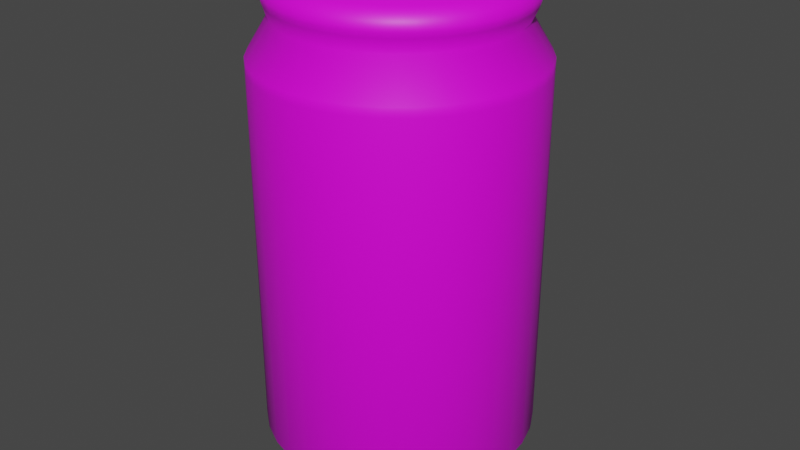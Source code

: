 # Source: 3d_lata.blend  (saved by Blender 3.4.6; exported with 4.5.12 LTS)
import bpy
from mathutils import Matrix  # noqa: F401  (used for matrix-valued properties, if any)

bpy.ops.wm.read_factory_settings(use_empty=True)
scene = bpy.context.scene
scene.name = 'Scene'

# ---- collections
col_collection = bpy.data.collections.new('Collection'); scene.collection.children.link(col_collection)

# ---- images (referenced by path relative to the original .blend; pixels are not part of the script)
import os
ASSET_DIR = os.environ.get("B2B_ASSET_DIR", "")  # directory of the original .blend (textures are referenced by path, not embedded)
HERE = os.path.dirname(os.path.abspath(__file__))  # packed textures are extracted next to this script under _unpacked/

def load_image(name, relpath, width, height, colorspace="sRGB"):
    """Load a texture the original file referenced (path relative to the .blend, or extracted next to this script)."""
    p = next((c for c in (os.path.join(HERE, relpath), os.path.join(ASSET_DIR, relpath)) if relpath and os.path.exists(c)), "")
    if p:
        img = bpy.data.images.load(p, check_existing=True)
        img.name = name
    else:  # same state as the original file: an image datablock whose file is absent (Cycles renders it pink)
        img = bpy.data.images.new(name, width, height)
        img.source = "FILE"
        img.filepath = "//" + (relpath or name)
    img.colorspace_settings.name = colorspace
    return img
img_metal_png = load_image('metal.png', 'metal.png', 1024, 1024, 'sRGB')

# ---- materials (node trees are filled in below, after node groups)
mat_material_001 = bpy.data.materials.new('Material.001')
mat_material_001.use_transparent_shadow = False

# ---- material node trees
mat_material_001.use_nodes = True; mat_material_001.node_tree.nodes.clear()
_N = mat_material_001.node_tree.nodes; _L = mat_material_001.node_tree.links
n0 = _N.new('ShaderNodeBsdfPrincipled'); n0.name = 'Principled BSDF'; n0.location = (10, 300)
n0.distribution = 'GGX'
n0.subsurface_method = 'RANDOM_WALK_SKIN'
n0.inputs[3].default_value = 1.45
n0.inputs[27].default_value = (0.0, 0.0, 0.0, 1.0)
n0.inputs[28].default_value = 1.0
n1 = _N.new('ShaderNodeOutputMaterial'); n1.name = 'Material Output'; n1.location = (300, 300)
n2 = _N.new('ShaderNodeTexImage'); n2.name = 'Image Texture'; n2.location = (-350, 192)
n2.image = img_metal_png
_L.new(n0.outputs[0], n1.inputs[0])
_L.new(n2.outputs[0], n0.inputs[0])
n1.is_active_output = True

# ---- world
world_world = bpy.data.worlds.new('World'); scene.world = world_world
world_world.use_nodes = True; world_world.node_tree.nodes.clear()
_N = world_world.node_tree.nodes; _L = world_world.node_tree.links
n0 = _N.new('ShaderNodeOutputWorld'); n0.name = 'World Output'; n0.location = (300, 300)
n1 = _N.new('ShaderNodeBackground'); n1.name = 'Background'; n1.location = (10, 300)
n1.inputs[0].default_value = (0.05088, 0.05088, 0.05088, 1.0)
_L.new(n1.outputs[0], n0.inputs[0])
n0.is_active_output = True
world_world.color = (0.05088, 0.05088, 0.05088)
world_world.use_sun_shadow = False
world_world.sun_shadow_jitter_overblur = 0.0

# ---- meshes
me_circle = bpy.data.meshes.new('Circle')
me_circle.from_pydata([(0.0, 1.0, 0.0), (-0.1951, 0.9808, 0.0), (-0.3827, 0.9239, 0.0), (-0.5556, 0.8315, 0.0), (-0.7071, 0.7071, 0.0), (-0.8315, 0.5556, 0.0), (-0.9239, 0.3827, 0.0), (-0.9808, 0.1951, 0.0), (-1.0, 0.0, 0.0), (-0.9808, -0.1951, 0.0), (-0.9239, -0.3827, 0.0), (-0.8315, -0.5556, 0.0), (-0.7071, -0.7071, 0.0), (-0.5556, -0.8315, 0.0), (-0.3827, -0.9239, 0.0), (-0.1951, -0.9808, 0.0), (0.0, -1.0, 0.0), (0.1951, -0.9808, 0.0), (0.3827, -0.9239, 0.0), (0.5556, -0.8315, 0.0), (0.7071, -0.7071, 0.0), (0.8315, -0.5556, 0.0), (0.9239, -0.3827, 0.0), (0.9808, -0.1951, 0.0), (1.0, 0.0, 0.0), (0.9808, 0.1951, 0.0), (0.9239, 0.3827, 0.0), (0.8315, 0.5556, 0.0), (0.7071, 0.7071, 0.0), (0.5556, 0.8315, 0.0), (0.3827, 0.9239, 0.0), (0.1951, 0.9808, 0.0), (0.0, 1.0, 2.703), (-0.1951, 0.9808, 2.703), (-0.3827, 0.9239, 2.703), (-0.5556, 0.8315, 2.703), (-0.7071, 0.7071, 2.703), (-0.8315, 0.5556, 2.703), (-0.9239, 0.3827, 2.703), (-0.9808, 0.1951, 2.703), (-1.0, 0.0, 2.703), (-0.9808, -0.1951, 2.703), (-0.9239, -0.3827, 2.703), (-0.8315, -0.5556, 2.703), (-0.7071, -0.7071, 2.703), (-0.5556, -0.8315, 2.703), (-0.3827, -0.9239, 2.703), (-0.1951, -0.9808, 2.703), (0.0, -1.0, 2.703), (0.1951, -0.9808, 2.703), (0.3827, -0.9239, 2.703), (0.5556, -0.8315, 2.703), (0.7071, -0.7071, 2.703), (0.8315, -0.5556, 2.703), (0.9239, -0.3827, 2.703), (0.9808, -0.1951, 2.703), (1.0, 0.0, 2.703), (0.9808, 0.1951, 2.703), (0.9239, 0.3827, 2.703), (0.8315, 0.5556, 2.703), (0.7071, 0.7071, 2.703), (0.5556, 0.8315, 2.703), (0.3827, 0.9239, 2.703), (0.1951, 0.9808, 2.703), (0.0, 1.0, 2.771), (-0.1951, 0.9808, 2.771), (-0.3827, 0.9239, 2.771), (-0.5556, 0.8315, 2.771), (-0.7071, 0.7071, 2.771), (-0.8315, 0.5556, 2.771), (-0.9239, 0.3827, 2.771), (-0.9808, 0.1951, 2.771), (-1.0, 0.0, 2.771), (-0.9808, -0.1951, 2.771), (-0.9239, -0.3827, 2.771), (-0.8315, -0.5556, 2.771), (-0.7071, -0.7071, 2.771), (-0.5556, -0.8315, 2.771), (-0.3827, -0.9239, 2.771), (-0.1951, -0.9808, 2.771), (0.0, -1.0, 2.771), (0.1951, -0.9808, 2.771), (0.3827, -0.9239, 2.771), (0.5556, -0.8315, 2.771), (0.7071, -0.7071, 2.771), (0.8315, -0.5556, 2.771), (0.9239, -0.3827, 2.771), (0.9808, -0.1951, 2.771), (1.0, 0.0, 2.771), (0.9808, 0.1951, 2.771), (0.9239, 0.3827, 2.771), (0.8315, 0.5556, 2.771), (0.7071, 0.7071, 2.771), (0.5556, 0.8315, 2.771), (0.3827, 0.9239, 2.771), (0.1951, 0.9808, 2.771), (1.715e-09, 0.8422, 3.034), (-0.1643, 0.826, 3.034), (-0.3223, 0.7781, 3.034), (-0.4679, 0.7002, 3.034), (-0.5955, 0.5955, 3.034), (-0.7002, 0.4679, 3.034), (-0.7781, 0.3223, 3.034), (-0.826, 0.1643, 3.034), (-0.8422, -2.874e-10, 3.034), (-0.826, -0.1643, 3.034), (-0.7781, -0.3223, 3.034), (-0.7002, -0.4679, 3.034), (-0.5955, -0.5955, 3.034), (-0.4679, -0.7002, 3.034), (-0.3223, -0.7781, 3.034), (-0.1643, -0.826, 3.034), (1.715e-09, -0.8422, 3.034), (0.1643, -0.826, 3.034), (0.3223, -0.7781, 3.034), (0.4679, -0.7002, 3.034), (0.5955, -0.5955, 3.034), (0.7002, -0.4679, 3.034), (0.7781, -0.3223, 3.034), (0.826, -0.1643, 3.034), (0.8422, -2.874e-10, 3.034), (0.826, 0.1643, 3.034), (0.7781, 0.3223, 3.034), (0.7002, 0.4679, 3.034), (0.5955, 0.5955, 3.034), (0.4679, 0.7002, 3.034), (0.3223, 0.7781, 3.034), (0.1643, 0.826, 3.034), (0.01073, 0.8807, 3.136), (-0.1611, 0.8637, 3.136), (-0.3263, 0.8136, 3.136), (-0.4785, 0.7322, 3.136), (-0.612, 0.6227, 3.136), (-0.7215, 0.4893, 3.136), (-0.8029, 0.337, 3.136), (-0.853, 0.1718, 3.136), (-0.8699, -1.442e-08, 3.136), (-0.853, -0.1718, 3.136), (-0.8029, -0.337, 3.136), (-0.7215, -0.4893, 3.136), (-0.612, -0.6227, 3.136), (-0.4785, -0.7322, 3.136), (-0.3263, -0.8136, 3.136), (-0.1611, -0.8637, 3.136), (0.01073, -0.8807, 3.136), (0.1825, -0.8637, 3.136), (0.3477, -0.8136, 3.136), (0.5, -0.7322, 3.136), (0.6334, -0.6227, 3.136), (0.743, -0.4893, 3.136), (0.8243, -0.337, 3.136), (0.8745, -0.1718, 3.136), (0.8914, -1.442e-08, 3.136), (0.8745, 0.1718, 3.136), (0.8243, 0.337, 3.136), (0.743, 0.4893, 3.136), (0.6334, 0.6227, 3.136), (0.5, 0.7322, 3.136), (0.3477, 0.8136, 3.136), (0.1825, 0.8637, 3.136), (0.01073, 0.8923, 3.173), (-0.1633, 0.8751, 3.173), (-0.3307, 0.8244, 3.173), (-0.485, 0.7419, 3.173), (-0.6202, 0.6309, 3.173), (-0.7312, 0.4957, 3.173), (-0.8136, 0.3415, 3.173), (-0.8644, 0.1741, 3.173), (-0.8815, -1.466e-08, 3.173), (-0.8644, -0.1741, 3.173), (-0.8136, -0.3415, 3.173), (-0.7312, -0.4957, 3.173), (-0.6202, -0.6309, 3.173), (-0.485, -0.7419, 3.173), (-0.3307, -0.8244, 3.173), (-0.1633, -0.8751, 3.173), (0.01073, -0.8923, 3.173), (0.1848, -0.8751, 3.173), (0.3522, -0.8244, 3.173), (0.5064, -0.7419, 3.173), (0.6417, -0.6309, 3.173), (0.7526, -0.4957, 3.173), (0.8351, -0.3415, 3.173), (0.8859, -0.1741, 3.173), (0.903, -1.466e-08, 3.173), (0.8859, 0.1741, 3.173), (0.8351, 0.3415, 3.173), (0.7526, 0.4957, 3.173), (0.6417, 0.6309, 3.173), (0.5064, 0.7419, 3.173), (0.3522, 0.8244, 3.173), (0.1848, 0.8751, 3.173), (0.008939, 0.8923, 3.197), (-0.1651, 0.8751, 3.197), (-0.3325, 0.8244, 3.197), (-0.4868, 0.7419, 3.197), (-0.622, 0.6309, 3.197), (-0.733, 0.4957, 3.197), (-0.8154, 0.3415, 3.197), (-0.8662, 0.1741, 3.197), (-0.8833, -1.779e-08, 3.197), (-0.8662, -0.1741, 3.197), (-0.8154, -0.3415, 3.197), (-0.733, -0.4957, 3.197), (-0.622, -0.6309, 3.197), (-0.4868, -0.7419, 3.197), (-0.3325, -0.8244, 3.197), (-0.1651, -0.8751, 3.197), (0.008939, -0.8923, 3.197), (0.183, -0.8751, 3.197), (0.3504, -0.8244, 3.197), (0.5047, -0.7419, 3.197), (0.6399, -0.6309, 3.197), (0.7508, -0.4957, 3.197), (0.8333, -0.3415, 3.197), (0.8841, -0.1741, 3.197), (0.9012, -1.779e-08, 3.197), (0.8841, 0.1741, 3.197), (0.8333, 0.3415, 3.197), (0.7508, 0.4957, 3.197), (0.6399, 0.6309, 3.197), (0.5047, 0.7419, 3.197), (0.3504, 0.8244, 3.197), (0.183, 0.8751, 3.197), (0.008939, 0.8773, 3.25), (-0.1622, 0.8604, 3.25), (-0.3268, 0.8105, 3.25), (-0.4785, 0.7295, 3.25), (-0.6114, 0.6203, 3.25), (-0.7205, 0.4874, 3.25), (-0.8016, 0.3357, 3.25), (-0.8515, 0.1712, 3.25), (-0.8684, -1.727e-08, 3.25), (-0.8515, -0.1712, 3.25), (-0.8016, -0.3357, 3.25), (-0.7205, -0.4874, 3.25), (-0.6114, -0.6203, 3.25), (-0.4785, -0.7295, 3.25), (-0.3268, -0.8105, 3.25), (-0.1622, -0.8604, 3.25), (0.008939, -0.8773, 3.25), (0.1801, -0.8604, 3.25), (0.3447, -0.8105, 3.25), (0.4963, -0.7295, 3.25), (0.6293, -0.6203, 3.25), (0.7384, -0.4874, 3.25), (0.8195, -0.3357, 3.25), (0.8694, -0.1712, 3.25), (0.8862, -1.727e-08, 3.25), (0.8694, 0.1712, 3.25), (0.8195, 0.3357, 3.25), (0.7384, 0.4874, 3.25), (0.6293, 0.6203, 3.25), (0.4963, 0.7295, 3.25), (0.3447, 0.8105, 3.25), (0.1801, 0.8604, 3.25), (0.008939, 0.2633, 3.433), (-0.04243, 0.2582, 3.433), (-0.09182, 0.2433, 3.433), (-0.1373, 0.2189, 3.433), (-0.1772, 0.1862, 3.433), (-0.21, 0.1463, 3.433), (-0.2343, 0.1008, 3.433), (-0.2493, 0.05137, 3.433), (-0.2544, -7.729e-09, 3.433), (-0.2493, -0.05137, 3.433), (-0.2343, -0.1008, 3.433), (-0.21, -0.1463, 3.433), (-0.1772, -0.1862, 3.433), (-0.1373, -0.2189, 3.433), (-0.09182, -0.2433, 3.433), (-0.04243, -0.2582, 3.433), (0.008939, -0.2633, 3.433), (0.06031, -0.2582, 3.433), (0.1097, -0.2433, 3.433), (0.1552, -0.2189, 3.433), (0.1951, -0.1862, 3.433), (0.2279, -0.1463, 3.433), (0.2522, -0.1008, 3.433), (0.2672, -0.05137, 3.433), (0.2722, -7.729e-09, 3.433), (0.2672, 0.05137, 3.433), (0.2522, 0.1008, 3.433), (0.2279, 0.1463, 3.433), (0.1951, 0.1862, 3.433), (0.1552, 0.2189, 3.433), (0.1097, 0.2433, 3.433), (0.06031, 0.2582, 3.433), (0.2889, -0.9523, 0.0), (0.2889, -0.9523, 2.703), (0.2889, -0.9523, 2.771), (0.2433, -0.802, 3.034), (0.2651, -0.8387, 3.136), (0.2685, -0.8497, 3.173), (0.2667, -0.8497, 3.197), (0.2624, -0.8355, 3.25), (0.085, -0.2507, 3.433), (-0.5704, 0.003068, 3.371), (-0.5593, -0.1098, 3.371), (0.5424, -0.2183, 3.371), (0.5753, -0.1098, 3.371), (-0.5264, -0.2183, 3.371), (0.5864, 0.003068, 3.371), (-0.4729, -0.3183, 3.371), (0.5753, 0.1159, 3.371), (-0.401, -0.4059, 3.371), (0.5424, 0.2244, 3.371), (-0.3133, -0.4778, 3.371), (0.4889, 0.3244, 3.371), (-0.2133, -0.5313, 3.371), (0.008008, 0.5815, 3.371), (-0.1048, 0.5703, 3.371), (0.417, 0.4121, 3.371), (-0.1048, -0.5642, 3.371), (-0.2133, 0.5374, 3.371), (0.3293, 0.484, 3.371), (0.008008, -0.5753, 3.371), (-0.3133, 0.484, 3.371), (0.2293, 0.5374, 3.371), (0.1208, -0.5642, 3.371), (-0.401, 0.4121, 3.371), (0.1208, 0.5703, 3.371), (0.2293, -0.5313, 3.371), (-0.4729, 0.3244, 3.371), (0.3293, -0.4778, 3.371), (-0.5264, 0.2244, 3.371), (0.417, -0.4059, 3.371), (-0.5593, 0.1159, 3.371), (0.4889, -0.3183, 3.371), (0.1751, -0.5478, 3.371), (-0.6282, -0.1235, 3.357), (0.6442, -0.1235, 3.357), (-0.5913, -0.2451, 3.357), (0.6567, 0.003098, 3.357), (-0.5314, -0.3573, 3.357), (0.6442, 0.1297, 3.357), (-0.4507, -0.4556, 3.357), (0.6073, 0.2513, 3.357), (-0.3524, -0.5363, 3.357), (0.5474, 0.3635, 3.357), (-0.2402, -0.5962, 3.357), (-0.1186, 0.6393, 3.357), (0.4667, 0.4618, 3.357), (-0.1186, -0.6331, 3.357), (-0.2402, 0.6024, 3.357), (0.3684, 0.5425, 3.357), (0.007999, -0.6456, 3.357), (-0.3524, 0.5425, 3.357), (0.2562, 0.6024, 3.357), (0.1346, -0.6331, 3.357), (-0.4507, 0.4618, 3.357), (0.1346, 0.6393, 3.357), (0.2562, -0.5962, 3.357), (-0.5314, 0.3635, 3.357), (0.3684, -0.5363, 3.357), (-0.5913, 0.2513, 3.357), (0.4667, -0.4556, 3.357), (-0.6282, 0.1297, 3.357), (0.5474, -0.3573, 3.357), (-0.6407, 0.003098, 3.357), (0.6073, -0.2451, 3.357), (0.007999, 0.6518, 3.357), (0.1954, -0.6147, 3.357), (-0.7752, -0.1532, 3.304), (0.7915, -0.1532, 3.304), (-0.7298, -0.3031, 3.304), (0.8069, 0.00258, 3.304), (-0.6559, -0.4412, 3.304), (0.7915, 0.1584, 3.304), (-0.5566, -0.5622, 3.304), (0.7461, 0.3082, 3.304), (-0.4356, -0.6615, 3.304), (0.6723, 0.4463, 3.304), (-0.2975, -0.7353, 3.304), (-0.1477, 0.7859, 3.304), (0.5729, 0.5674, 3.304), (-0.1477, -0.7808, 3.304), (-0.2975, 0.7405, 3.304), (0.4519, 0.6667, 3.304), (0.008156, -0.7961, 3.304), (-0.4356, 0.6667, 3.304), (0.3138, 0.7405, 3.304), (0.164, -0.7808, 3.304), (-0.5566, 0.5674, 3.304), (0.164, 0.7859, 3.304), (0.3138, -0.7353, 3.304), (-0.6559, 0.4463, 3.304), (0.4519, -0.6615, 3.304), (-0.7298, 0.3082, 3.304), (0.5729, -0.5622, 3.304), (-0.7752, 0.1584, 3.304), (0.6723, -0.4412, 3.304), (-0.7906, 0.00258, 3.304), (0.7461, -0.3031, 3.304), (0.008156, 0.8013, 3.304), (0.2389, -0.7581, 3.304), (0.001028, 0.8792, -0.1352), (-0.1712, 0.8623, -0.1352), (-0.3367, 0.8121, -0.1352), (-0.4893, 0.7305, -0.1352), (-0.6231, 0.6207, -0.1352), (-0.7328, 0.487, -0.1352), (-0.8144, 0.3344, -0.1352), (-0.8646, 0.1688, -0.1352), (-0.8816, -0.003387, -0.1352), (-0.8646, -0.1756, -0.1352), (-0.8144, -0.3412, -0.1352), (-0.7328, -0.4937, -0.1352), (-0.6231, -0.6275, -0.1352), (-0.4893, -0.7373, -0.1352), (-0.3367, -0.8188, -0.1352), (-0.1712, -0.8691, -0.1352), (0.001028, -0.886, -0.1352), (0.1732, -0.8691, -0.1352), (0.3388, -0.8188, -0.1352), (0.4914, -0.7373, -0.1352), (0.6251, -0.6275, -0.1352), (0.7349, -0.4937, -0.1352), (0.8165, -0.3412, -0.1352), (0.8667, -0.1756, -0.1352), (0.8837, -0.003387, -0.1352), (0.8667, 0.1688, -0.1352), (0.8165, 0.3344, -0.1352), (0.7349, 0.487, -0.1352), (0.6251, 0.6207, -0.1352), (0.4914, 0.7305, -0.1352), (0.3388, 0.8121, -0.1352), (0.1732, 0.8623, -0.1352), (0.256, -0.8439, -0.1352), (0.001627, 0.8087, -0.228), (-0.1572, 0.7931, -0.228), (-0.3099, 0.7468, -0.228), (-0.4507, 0.6715, -0.228), (-0.574, 0.5703, -0.228), (-0.6753, 0.4469, -0.228), (-0.7505, 0.3062, -0.228), (-0.7968, 0.1535, -0.228), (-0.8125, -0.005365, -0.228), (-0.7968, -0.1642, -0.228), (-0.7505, -0.3169, -0.228), (-0.6753, -0.4577, -0.228), (-0.574, -0.581, -0.228), (-0.4507, -0.6823, -0.228), (-0.3099, -0.7575, -0.228), (-0.1572, -0.8038, -0.228), (0.001627, -0.8195, -0.228), (0.1605, -0.8038, -0.228), (0.3132, -0.7575, -0.228), (0.4539, -0.6823, -0.228), (0.5773, -0.581, -0.228), (0.6785, -0.4577, -0.228), (0.7538, -0.3169, -0.228), (0.8001, -0.1642, -0.228), (0.8157, -0.005365, -0.228), (0.8001, 0.1535, -0.228), (0.7538, 0.3062, -0.228), (0.6785, 0.4469, -0.228), (0.5773, 0.5703, -0.228), (0.4539, 0.6715, -0.228), (0.3132, 0.7468, -0.228), (0.1605, 0.7931, -0.228), (0.2368, -0.7807, -0.228), (0.001958, 0.7699, -0.2518), (-0.1495, 0.7549, -0.2518), (-0.2951, 0.7108, -0.2518), (-0.4293, 0.639, -0.2518), (-0.547, 0.5425, -0.2518), (-0.6435, 0.4248, -0.2518), (-0.7153, 0.2906, -0.2518), (-0.7594, 0.145, -0.2518), (-0.7743, -0.006455, -0.2518), (-0.7594, -0.1579, -0.2518), (-0.7153, -0.3035, -0.2518), (-0.6435, -0.4377, -0.2518), (-0.547, -0.5554, -0.2518), (-0.4293, -0.6519, -0.2518), (-0.2951, -0.7237, -0.2518), (-0.1495, -0.7678, -0.2518), (0.001958, -0.7828, -0.2518), (0.1534, -0.7678, -0.2518), (0.299, -0.7237, -0.2518), (0.4333, -0.6519, -0.2518), (0.5509, -0.5554, -0.2518), (0.6474, -0.4377, -0.2518), (0.7192, -0.3035, -0.2518), (0.7633, -0.1579, -0.2518), (0.7783, -0.006455, -0.2518), (0.7633, 0.145, -0.2518), (0.7192, 0.2906, -0.2518), (0.6474, 0.4248, -0.2518), (0.5509, 0.5425, -0.2518), (0.4333, 0.639, -0.2518), (0.299, 0.7108, -0.2518), (0.1534, 0.7549, -0.2518), (0.2262, -0.7458, -0.2518), (0.002261, 0.7343, -0.2803), (-0.1424, 0.72, -0.2803), (-0.2816, 0.6778, -0.2803), (-0.4098, 0.6093, -0.2803), (-0.5222, 0.517, -0.2803), (-0.6145, 0.4046, -0.2803), (-0.683, 0.2764, -0.2803), (-0.7252, 0.1372, -0.2803), (-0.7395, -0.007454, -0.2803), (-0.7252, -0.1522, -0.2803), (-0.683, -0.2913, -0.2803), (-0.6145, -0.4195, -0.2803), (-0.5222, -0.5319, -0.2803), (-0.4098, -0.6242, -0.2803), (-0.2816, -0.6927, -0.2803), (-0.1424, -0.7349, -0.2803), (0.002261, -0.7492, -0.2803), (0.147, -0.7349, -0.2803), (0.2861, -0.6927, -0.2803), (0.4143, -0.6242, -0.2803), (0.5267, -0.5319, -0.2803), (0.619, -0.4195, -0.2803), (0.6875, -0.2913, -0.2803), (0.7297, -0.1522, -0.2803), (0.744, -0.007454, -0.2803), (0.7297, 0.1372, -0.2803), (0.6875, 0.2764, -0.2803), (0.619, 0.4046, -0.2803), (0.5267, 0.517, -0.2803), (0.4143, 0.6093, -0.2803), (0.2861, 0.6778, -0.2803), (0.147, 0.72, -0.2803), (0.2165, -0.7138, -0.2803), (0.007694, 0.09568, -0.3944), (-0.01592, 0.09335, -0.3944), (-0.03863, 0.08647, -0.3944), (-0.05955, 0.07528, -0.3944), (-0.0779, 0.06023, -0.3944), (-0.09295, 0.04188, -0.3944), (-0.1041, 0.02096, -0.3944), (-0.111, -0.001751, -0.3944), (-0.1134, -0.02537, -0.3944), (-0.111, -0.04898, -0.3944), (-0.1041, -0.07169, -0.3944), (-0.09295, -0.09261, -0.3944), (-0.0779, -0.111, -0.3944), (-0.05955, -0.126, -0.3944), (-0.03863, -0.1372, -0.3944), (-0.01592, -0.1441, -0.3944), (0.007694, -0.1464, -0.3944), (0.03131, -0.1441, -0.3944), (0.05402, -0.1372, -0.3944), (0.07494, -0.126, -0.3944), (0.09329, -0.111, -0.3944), (0.1083, -0.09261, -0.3944), (0.1195, -0.07169, -0.3944), (0.1264, -0.04898, -0.3944), (0.1287, -0.02537, -0.3944), (0.1264, -0.001751, -0.3944), (0.1195, 0.02096, -0.3944), (0.1083, 0.04188, -0.3944), (0.09329, 0.06023, -0.3944), (0.07494, 0.07528, -0.3944), (0.05402, 0.08647, -0.3944), (0.03131, 0.09335, -0.3944), (0.04266, -0.1406, -0.3944), (0.007796, 0.08372, -0.3964), (-0.01355, 0.08161, -0.3964), (-0.03408, 0.07539, -0.3964), (-0.05299, 0.06528, -0.3964), (-0.06957, 0.05167, -0.3964), (-0.08318, 0.03509, -0.3964), (-0.09329, 0.01617, -0.3964), (-0.09952, -0.004354, -0.3964), (-0.1016, -0.0257, -0.3964), (-0.09952, -0.04705, -0.3964), (-0.09329, -0.06757, -0.3964), (-0.08318, -0.08649, -0.3964), (-0.06957, -0.1031, -0.3964), (-0.05299, -0.1167, -0.3964), (-0.03408, -0.1268, -0.3964), (-0.01355, -0.133, -0.3964), (0.007796, -0.1351, -0.3964), (0.02914, -0.133, -0.3964), (0.04967, -0.1268, -0.3964), (0.06859, -0.1167, -0.3964), (0.08517, -0.1031, -0.3964), (0.09877, -0.08649, -0.3964), (0.1089, -0.06757, -0.3964), (0.1151, -0.04705, -0.3964), (0.1172, -0.0257, -0.3964), (0.1151, -0.004354, -0.3964), (0.1089, 0.01617, -0.3964), (0.09877, 0.03509, -0.3964), (0.08517, 0.05167, -0.3964), (0.06859, 0.06528, -0.3964), (0.04967, 0.07539, -0.3964), (0.02914, 0.08161, -0.3964), (0.03941, -0.1299, -0.3964), (0.007998, 0.05996, -0.3964), (-0.008844, 0.05831, -0.3964), (-0.02504, 0.05339, -0.3964), (-0.03996, 0.04541, -0.3964), (-0.05305, 0.03468, -0.3964), (-0.06378, 0.0216, -0.3964), (-0.07176, 0.00667, -0.3964), (-0.07667, -0.009525, -0.3964), (-0.07833, -0.02637, -0.3964), (-0.07667, -0.04321, -0.3964), (-0.07176, -0.0594, -0.3964), (-0.06378, -0.07433, -0.3964), (-0.05305, -0.08741, -0.3964), (-0.03996, -0.09815, -0.3964), (-0.02504, -0.1061, -0.3964), (-0.008844, -0.111, -0.3964), (0.007998, -0.1127, -0.3964), (0.02484, -0.111, -0.3964), (0.04104, -0.1061, -0.3964), (0.05596, -0.09815, -0.3964), (0.06904, -0.08741, -0.3964), (0.07978, -0.07433, -0.3964), (0.08776, -0.0594, -0.3964), (0.09267, -0.04321, -0.3964), (0.09433, -0.02637, -0.3964), (0.09267, -0.009525, -0.3964), (0.08776, 0.00667, -0.3964), (0.07978, 0.0216, -0.3964), (0.06904, 0.03468, -0.3964), (0.05596, 0.04541, -0.3964), (0.04104, 0.05339, -0.3964), (0.02484, 0.05831, -0.3964), (0.03294, -0.1086, -0.3964), (0.008754, -0.02886, -0.3964), (0.008754, -0.02886, -0.3964), (0.008754, -0.02886, -0.3964), (0.008754, -0.02886, -0.3964), (0.008754, -0.02886, -0.3964), (0.008754, -0.02886, -0.3964), (0.008754, -0.02886, -0.3964), (0.008754, -0.02886, -0.3964), (0.008754, -0.02886, -0.3964), (0.008754, -0.02886, -0.3964), (0.008754, -0.02886, -0.3964), (0.008754, -0.02886, -0.3964), (0.008754, -0.02886, -0.3964), (0.008754, -0.02886, -0.3964), (0.008754, -0.02886, -0.3964), (0.008754, -0.02886, -0.3964), (0.008754, -0.02886, -0.3964), (0.008754, -0.02886, -0.3964), (0.008754, -0.02886, -0.3964), (0.008754, -0.02886, -0.3964), (0.008754, -0.02886, -0.3964), (0.008754, -0.02886, -0.3964), (0.008754, -0.02886, -0.3964), (0.008754, -0.02886, -0.3964), (0.008754, -0.02886, -0.3964), (0.008754, -0.02886, -0.3964), (0.008754, -0.02886, -0.3964), (0.008754, -0.02886, -0.3964), (0.008754, -0.02886, -0.3964), (0.008754, -0.02886, -0.3964), (0.008754, -0.02886, -0.3964), (0.008754, -0.02886, -0.3964), (0.008754, -0.02886, -0.3964), (0.01124, -0.007598, 3.433), (-0.1667, 0.8401, -0.1816), (0.00122, 0.8566, -0.1816), (0.6098, 0.6045, -0.1816), (0.7168, 0.4741, -0.1816), (-0.1667, -0.8481, -0.1816), (-0.3281, -0.7992, -0.1816), (-0.3281, 0.7911, -0.1816), (0.4794, 0.7116, -0.1816), (0.00122, -0.8647, -0.1816), (-0.4769, 0.7116, -0.1816), (0.3306, 0.7911, -0.1816), (0.1691, -0.8481, -0.1816), (-0.6073, 0.6045, -0.1816), (0.1691, 0.8401, -0.1816), (0.2498, -0.8236, -0.1816), (-0.7144, 0.4741, -0.1816), (0.4794, -0.7196, -0.1816), (0.3306, -0.7992, -0.1816), (-0.7939, 0.3253, -0.1816), (0.6098, -0.6126, -0.1816), (-0.8429, 0.1639, -0.1816), (0.7168, -0.4822, -0.1816), (-0.8594, -0.004022, -0.1816), (0.7964, -0.3334, -0.1816), (-0.8429, -0.1719, -0.1816), (0.8453, -0.1719, -0.1816), (-0.7939, -0.3334, -0.1816), (0.8619, -0.004022, -0.1816), (-0.7144, -0.4822, -0.1816), (0.8453, 0.1639, -0.1816), (-0.6073, -0.6126, -0.1816), (0.7964, 0.3253, -0.1816), (-0.4769, -0.7196, -0.1816), (-0.3951, 0.3863, -0.3373), (-0.3096, 0.4565, -0.3373), (0.1139, 0.5407, -0.3373), (0.2197, 0.5086, -0.3373), (0.1668, -0.5498, -0.3373), (0.1139, -0.5659, -0.3373), (-0.4652, 0.3008, -0.3373), (0.003816, 0.5516, -0.3373), (0.3172, -0.4816, -0.3373), (0.2197, -0.5338, -0.3373), (-0.5174, 0.2033, -0.3373), (0.4027, -0.4115, -0.3373), (-0.5495, 0.09748, -0.3373), (0.4729, -0.326, -0.3373), (-0.5603, -0.01258, -0.3373), (0.525, -0.2285, -0.3373), (-0.5495, -0.1226, -0.3373), (0.5571, -0.1226, -0.3373), (-0.5174, -0.2285, -0.3373), (0.568, -0.01258, -0.3373), (-0.4652, -0.326, -0.3373), (0.5571, 0.09748, -0.3373), (-0.3951, -0.4115, -0.3373), (0.525, 0.2033, -0.3373), (-0.3096, -0.4816, -0.3373), (0.4729, 0.3008, -0.3373), (-0.2121, -0.5338, -0.3373), (-0.1062, 0.5407, -0.3373), (0.4027, 0.3863, -0.3373), (-0.1062, -0.5659, -0.3373), (-0.2121, 0.5086, -0.3373), (0.3172, 0.4565, -0.3373), (0.003816, -0.5767, -0.3373), (-0.2734, 0.2612, -0.3658), (0.0822, 0.3691, -0.3658), (0.1192, -0.3929, -0.3658), (-0.3224, 0.2015, -0.3658), (0.005304, 0.3767, -0.3658), (0.2243, -0.3452, -0.3658), (-0.3589, 0.1334, -0.3658), (0.284, -0.2962, -0.3658), (-0.3813, 0.05941, -0.3658), (0.333, -0.2365, -0.3658), (-0.3889, -0.01748, -0.3658), (0.3695, -0.1683, -0.3658), (-0.3813, -0.09438, -0.3658), (0.3919, -0.09438, -0.3658), (-0.3589, -0.1683, -0.3658), (0.3995, -0.01748, -0.3658), (-0.3224, -0.2365, -0.3658), (0.3919, 0.05941, -0.3658), (-0.2734, -0.2962, -0.3658), (0.3695, 0.1334, -0.3658), (-0.2137, -0.3452, -0.3658), (0.333, 0.2015, -0.3658), (-0.1455, -0.3816, -0.3658), (-0.07159, 0.3691, -0.3658), (0.284, 0.2612, -0.3658), (-0.07159, -0.4041, -0.3658), (-0.1455, 0.3467, -0.3658), (0.2243, 0.3102, -0.3658), (0.005304, -0.4116, -0.3658), (-0.2137, 0.3102, -0.3658), (0.1561, 0.3467, -0.3658), (0.0822, -0.4041, -0.3658), (0.1561, -0.3816, -0.3658)], [], [(1, 0, 32, 33), (28, 27, 59, 60), (15, 14, 46, 47), (2, 1, 33, 34), (29, 28, 60, 61), (16, 15, 47, 48), (3, 2, 34, 35), (30, 29, 61, 62), (17, 16, 48, 49), (4, 3, 35, 36), (31, 30, 62, 63), (288, 17, 49, 289), (5, 4, 36, 37), (0, 31, 63, 32), (19, 18, 50, 51), (6, 5, 37, 38), (20, 19, 51, 52), (7, 6, 38, 39), (21, 20, 52, 53), (8, 7, 39, 40), (22, 21, 53, 54), (9, 8, 40, 41), (23, 22, 54, 55), (10, 9, 41, 42), (24, 23, 55, 56), (11, 10, 42, 43), (25, 24, 56, 57), (12, 11, 43, 44), (26, 25, 57, 58), (13, 12, 44, 45), (27, 26, 58, 59), (14, 13, 45, 46), (55, 54, 86, 87), (42, 41, 73, 74), (56, 55, 87, 88), (43, 42, 74, 75), (57, 56, 88, 89), (44, 43, 75, 76), (58, 57, 89, 90), (45, 44, 76, 77), (59, 58, 90, 91), (46, 45, 77, 78), (33, 32, 64, 65), (60, 59, 91, 92), (47, 46, 78, 79), (34, 33, 65, 66), (61, 60, 92, 93), (48, 47, 79, 80), (35, 34, 66, 67), (62, 61, 93, 94), (49, 48, 80, 81), (36, 35, 67, 68), (63, 62, 94, 95), (289, 49, 81, 290), (37, 36, 68, 69), (32, 63, 95, 64), (51, 50, 82, 83), (38, 37, 69, 70), (52, 51, 83, 84), (39, 38, 70, 71), (53, 52, 84, 85), (40, 39, 71, 72), (54, 53, 85, 86), (41, 40, 72, 73), (90, 89, 121, 122), (77, 76, 108, 109), (91, 90, 122, 123), (78, 77, 109, 110), (65, 64, 96, 97), (92, 91, 123, 124), (79, 78, 110, 111), (66, 65, 97, 98), (93, 92, 124, 125), (80, 79, 111, 112), (67, 66, 98, 99), (94, 93, 125, 126), (81, 80, 112, 113), (68, 67, 99, 100), (95, 94, 126, 127), (290, 81, 113, 291), (69, 68, 100, 101), (64, 95, 127, 96), (83, 82, 114, 115), (70, 69, 101, 102), (84, 83, 115, 116), (71, 70, 102, 103), (85, 84, 116, 117), (72, 71, 103, 104), (86, 85, 117, 118), (73, 72, 104, 105), (87, 86, 118, 119), (74, 73, 105, 106), (88, 87, 119, 120), (75, 74, 106, 107), (89, 88, 120, 121), (76, 75, 107, 108), (120, 119, 151, 152), (155, 154, 186, 187), (107, 106, 138, 139), (121, 120, 152, 153), (108, 107, 139, 140), (122, 121, 153, 154), (109, 108, 140, 141), (123, 122, 154, 155), (110, 109, 141, 142), (97, 96, 128, 129), (124, 123, 155, 156), (111, 110, 142, 143), (98, 97, 129, 130), (125, 124, 156, 157), (112, 111, 143, 144), (99, 98, 130, 131), (126, 125, 157, 158), (113, 112, 144, 145), (100, 99, 131, 132), (127, 126, 158, 159), (291, 113, 145, 292), (101, 100, 132, 133), (96, 127, 159, 128), (115, 114, 146, 147), (102, 101, 133, 134), (116, 115, 147, 148), (103, 102, 134, 135), (117, 116, 148, 149), (104, 103, 135, 136), (118, 117, 149, 150), (105, 104, 136, 137), (119, 118, 150, 151), (106, 105, 137, 138), (163, 162, 194, 195), (142, 141, 173, 174), (129, 128, 160, 161), (156, 155, 187, 188), (143, 142, 174, 175), (130, 129, 161, 162), (157, 156, 188, 189), (144, 143, 175, 176), (131, 130, 162, 163), (158, 157, 189, 190), (145, 144, 176, 177), (132, 131, 163, 164), (159, 158, 190, 191), (292, 145, 177, 293), (133, 132, 164, 165), (128, 159, 191, 160), (147, 146, 178, 179), (134, 133, 165, 166), (148, 147, 179, 180), (135, 134, 166, 167), (149, 148, 180, 181), (136, 135, 167, 168), (150, 149, 181, 182), (137, 136, 168, 169), (151, 150, 182, 183), (138, 137, 169, 170), (152, 151, 183, 184), (139, 138, 170, 171), (153, 152, 184, 185), (140, 139, 171, 172), (154, 153, 185, 186), (141, 140, 172, 173), (198, 197, 229, 230), (190, 189, 221, 222), (177, 176, 208, 209), (164, 163, 195, 196), (191, 190, 222, 223), (293, 177, 209, 294), (165, 164, 196, 197), (160, 191, 223, 192), (179, 178, 210, 211), (166, 165, 197, 198), (180, 179, 211, 212), (167, 166, 198, 199), (181, 180, 212, 213), (168, 167, 199, 200), (182, 181, 213, 214), (169, 168, 200, 201), (183, 182, 214, 215), (170, 169, 201, 202), (184, 183, 215, 216), (171, 170, 202, 203), (185, 184, 216, 217), (172, 171, 203, 204), (186, 185, 217, 218), (173, 172, 204, 205), (187, 186, 218, 219), (174, 173, 205, 206), (161, 160, 192, 193), (188, 187, 219, 220), (175, 174, 206, 207), (162, 161, 193, 194), (189, 188, 220, 221), (176, 175, 207, 208), (298, 297, 264, 265), (212, 211, 243, 244), (199, 198, 230, 231), (213, 212, 244, 245), (200, 199, 231, 232), (214, 213, 245, 246), (201, 200, 232, 233), (215, 214, 246, 247), (202, 201, 233, 234), (216, 215, 247, 248), (203, 202, 234, 235), (217, 216, 248, 249), (204, 203, 235, 236), (218, 217, 249, 250), (205, 204, 236, 237), (219, 218, 250, 251), (206, 205, 237, 238), (193, 192, 224, 225), (220, 219, 251, 252), (207, 206, 238, 239), (194, 193, 225, 226), (221, 220, 252, 253), (208, 207, 239, 240), (195, 194, 226, 227), (222, 221, 253, 254), (209, 208, 240, 241), (196, 195, 227, 228), (223, 222, 254, 255), (294, 209, 241, 295), (197, 196, 228, 229), (192, 223, 255, 224), (211, 210, 242, 243), (268, 267, 660), (300, 299, 278, 279), (301, 298, 265, 266), (302, 300, 279, 280), (303, 301, 266, 267), (304, 302, 280, 281), (305, 303, 267, 268), (306, 304, 281, 282), (307, 305, 268, 269), (308, 306, 282, 283), (309, 307, 269, 270), (311, 310, 256, 257), (312, 308, 283, 284), (313, 309, 270, 271), (314, 311, 257, 258), (315, 312, 284, 285), (316, 313, 271, 272), (317, 314, 258, 259), (318, 315, 285, 286), (319, 316, 272, 273), (320, 317, 259, 260), (321, 318, 286, 287), (329, 319, 273, 296), (323, 320, 260, 261), (310, 321, 287, 256), (324, 322, 274, 275), (325, 323, 261, 262), (326, 324, 275, 276), (327, 325, 262, 263), (328, 326, 276, 277), (297, 327, 263, 264), (299, 328, 277, 278), (322, 329, 296, 274), (210, 294, 295, 242), (178, 293, 294, 210), (146, 292, 293, 178), (114, 291, 292, 146), (82, 290, 291, 114), (50, 289, 290, 82), (18, 288, 289, 50), (352, 362, 329, 322), (360, 358, 328, 299), (359, 357, 327, 297), (358, 356, 326, 328), (357, 355, 325, 327), (356, 354, 324, 326), (355, 353, 323, 325), (354, 352, 322, 324), (361, 351, 321, 310), (353, 350, 320, 323), (362, 349, 319, 329), (351, 348, 318, 321), (350, 347, 317, 320), (349, 346, 316, 319), (348, 345, 315, 318), (347, 344, 314, 317), (346, 343, 313, 316), (345, 342, 312, 315), (344, 341, 311, 314), (343, 340, 309, 313), (342, 339, 308, 312), (341, 361, 310, 311), (340, 338, 307, 309), (339, 337, 306, 308), (338, 336, 305, 307), (337, 335, 304, 306), (336, 334, 303, 305), (335, 333, 302, 304), (334, 332, 301, 303), (333, 331, 300, 302), (332, 330, 298, 301), (331, 360, 299, 300), (330, 359, 297, 298), (363, 392, 359, 330), (364, 393, 360, 331), (365, 363, 330, 332), (366, 364, 331, 333), (367, 365, 332, 334), (368, 366, 333, 335), (369, 367, 334, 336), (370, 368, 335, 337), (371, 369, 336, 338), (372, 370, 337, 339), (373, 371, 338, 340), (374, 394, 361, 341), (375, 372, 339, 342), (376, 373, 340, 343), (377, 374, 341, 344), (378, 375, 342, 345), (379, 376, 343, 346), (380, 377, 344, 347), (381, 378, 345, 348), (382, 379, 346, 349), (383, 380, 347, 350), (384, 381, 348, 351), (395, 382, 349, 362), (386, 383, 350, 353), (394, 384, 351, 361), (387, 385, 352, 354), (388, 386, 353, 355), (389, 387, 354, 356), (390, 388, 355, 357), (391, 389, 356, 358), (392, 390, 357, 359), (393, 391, 358, 360), (385, 395, 362, 352), (242, 295, 395, 385), (246, 245, 391, 393), (232, 231, 390, 392), (245, 244, 389, 391), (231, 230, 388, 390), (244, 243, 387, 389), (230, 229, 386, 388), (243, 242, 385, 387), (224, 255, 384, 394), (229, 228, 383, 386), (295, 241, 382, 395), (255, 254, 381, 384), (228, 227, 380, 383), (241, 240, 379, 382), (254, 253, 378, 381), (227, 226, 377, 380), (240, 239, 376, 379), (253, 252, 375, 378), (226, 225, 374, 377), (239, 238, 373, 376), (252, 251, 372, 375), (225, 224, 394, 374), (238, 237, 371, 373), (251, 250, 370, 372), (237, 236, 369, 371), (250, 249, 368, 370), (236, 235, 367, 369), (249, 248, 366, 368), (235, 234, 365, 367), (248, 247, 364, 366), (234, 233, 363, 365), (247, 246, 393, 364), (233, 232, 392, 363), (22, 23, 419, 418), (9, 10, 406, 405), (23, 24, 420, 419), (10, 11, 407, 406), (24, 25, 421, 420), (11, 12, 408, 407), (25, 26, 422, 421), (12, 13, 409, 408), (26, 27, 423, 422), (13, 14, 410, 409), (0, 1, 397, 396), (27, 28, 424, 423), (14, 15, 411, 410), (1, 2, 398, 397), (28, 29, 425, 424), (15, 16, 412, 411), (2, 3, 399, 398), (29, 30, 426, 425), (16, 17, 413, 412), (3, 4, 400, 399), (30, 31, 427, 426), (17, 288, 428, 413), (4, 5, 401, 400), (31, 0, 396, 427), (18, 19, 415, 414), (5, 6, 402, 401), (19, 20, 416, 415), (6, 7, 403, 402), (20, 21, 417, 416), (7, 8, 404, 403), (21, 22, 418, 417), (288, 18, 414, 428), (8, 9, 405, 404), (662, 661, 430, 429), (664, 663, 457, 456), (666, 665, 444, 443), (661, 667, 431, 430), (663, 668, 458, 457), (665, 669, 445, 444), (667, 670, 432, 431), (668, 671, 459, 458), (669, 672, 446, 445), (670, 673, 433, 432), (671, 674, 460, 459), (672, 675, 461, 446), (673, 676, 434, 433), (674, 662, 429, 460), (678, 677, 448, 447), (676, 679, 435, 434), (675, 678, 447, 461), (677, 680, 449, 448), (679, 681, 436, 435), (680, 682, 450, 449), (681, 683, 437, 436), (682, 684, 451, 450), (683, 685, 438, 437), (684, 686, 452, 451), (685, 687, 439, 438), (686, 688, 453, 452), (687, 689, 440, 439), (688, 690, 454, 453), (689, 691, 441, 440), (690, 692, 455, 454), (691, 693, 442, 441), (692, 664, 456, 455), (693, 666, 443, 442), (430, 431, 464, 463), (457, 458, 491, 490), (444, 445, 478, 477), (431, 432, 465, 464), (458, 459, 492, 491), (445, 446, 479, 478), (432, 433, 466, 465), (459, 460, 493, 492), (446, 461, 494, 479), (433, 434, 467, 466), (460, 429, 462, 493), (447, 448, 481, 480), (434, 435, 468, 467), (461, 447, 480, 494), (448, 449, 482, 481), (435, 436, 469, 468), (449, 450, 483, 482), (436, 437, 470, 469), (450, 451, 484, 483), (437, 438, 471, 470), (451, 452, 485, 484), (438, 439, 472, 471), (452, 453, 486, 485), (439, 440, 473, 472), (453, 454, 487, 486), (440, 441, 474, 473), (454, 455, 488, 487), (441, 442, 475, 474), (455, 456, 489, 488), (442, 443, 476, 475), (429, 430, 463, 462), (456, 457, 490, 489), (443, 444, 477, 476), (464, 465, 498, 497), (491, 492, 525, 524), (478, 479, 512, 511), (465, 466, 499, 498), (492, 493, 526, 525), (479, 494, 527, 512), (466, 467, 500, 499), (493, 462, 495, 526), (480, 481, 514, 513), (467, 468, 501, 500), (494, 480, 513, 527), (481, 482, 515, 514), (468, 469, 502, 501), (482, 483, 516, 515), (469, 470, 503, 502), (483, 484, 517, 516), (470, 471, 504, 503), (484, 485, 518, 517), (471, 472, 505, 504), (485, 486, 519, 518), (472, 473, 506, 505), (486, 487, 520, 519), (473, 474, 507, 506), (487, 488, 521, 520), (474, 475, 508, 507), (488, 489, 522, 521), (475, 476, 509, 508), (462, 463, 496, 495), (489, 490, 523, 522), (476, 477, 510, 509), (463, 464, 497, 496), (490, 491, 524, 523), (477, 478, 511, 510), (756, 727, 532, 531), (757, 728, 559, 558), (758, 729, 560, 545), (727, 730, 533, 532), (728, 731, 528, 559), (759, 732, 547, 546), (730, 733, 534, 533), (729, 759, 546, 560), (732, 734, 548, 547), (733, 735, 535, 534), (734, 736, 549, 548), (735, 737, 536, 535), (736, 738, 550, 549), (737, 739, 537, 536), (738, 740, 551, 550), (739, 741, 538, 537), (740, 742, 552, 551), (741, 743, 539, 538), (742, 744, 553, 552), (743, 745, 540, 539), (744, 746, 554, 553), (745, 747, 541, 540), (746, 748, 555, 554), (747, 749, 542, 541), (731, 750, 529, 528), (748, 751, 556, 555), (749, 752, 543, 542), (750, 753, 530, 529), (751, 754, 557, 556), (752, 755, 544, 543), (753, 756, 531, 530), (754, 757, 558, 557), (755, 758, 545, 544), (532, 533, 566, 565), (559, 528, 561, 592), (546, 547, 580, 579), (533, 534, 567, 566), (560, 546, 579, 593), (547, 548, 581, 580), (534, 535, 568, 567), (548, 549, 582, 581), (535, 536, 569, 568), (549, 550, 583, 582), (536, 537, 570, 569), (550, 551, 584, 583), (537, 538, 571, 570), (551, 552, 585, 584), (538, 539, 572, 571), (552, 553, 586, 585), (539, 540, 573, 572), (553, 554, 587, 586), (540, 541, 574, 573), (554, 555, 588, 587), (541, 542, 575, 574), (528, 529, 562, 561), (555, 556, 589, 588), (542, 543, 576, 575), (529, 530, 563, 562), (556, 557, 590, 589), (543, 544, 577, 576), (530, 531, 564, 563), (557, 558, 591, 590), (544, 545, 578, 577), (531, 532, 565, 564), (558, 559, 592, 591), (545, 560, 593, 578), (566, 567, 600, 599), (593, 579, 612, 626), (580, 581, 614, 613), (567, 568, 601, 600), (581, 582, 615, 614), (568, 569, 602, 601), (582, 583, 616, 615), (569, 570, 603, 602), (583, 584, 617, 616), (570, 571, 604, 603), (584, 585, 618, 617), (571, 572, 605, 604), (585, 586, 619, 618), (572, 573, 606, 605), (586, 587, 620, 619), (573, 574, 607, 606), (587, 588, 621, 620), (574, 575, 608, 607), (561, 562, 595, 594), (588, 589, 622, 621), (575, 576, 609, 608), (562, 563, 596, 595), (589, 590, 623, 622), (576, 577, 610, 609), (563, 564, 597, 596), (590, 591, 624, 623), (577, 578, 611, 610), (564, 565, 598, 597), (591, 592, 625, 624), (578, 593, 626, 611), (565, 566, 599, 598), (592, 561, 594, 625), (579, 580, 613, 612), (600, 601, 634, 633), (614, 615, 648, 647), (601, 602, 635, 634), (615, 616, 649, 648), (602, 603, 636, 635), (616, 617, 650, 649), (603, 604, 637, 636), (617, 618, 651, 650), (604, 605, 638, 637), (618, 619, 652, 651), (605, 606, 639, 638), (619, 620, 653, 652), (606, 607, 640, 639), (620, 621, 654, 653), (607, 608, 641, 640), (594, 595, 628, 627), (621, 622, 655, 654), (608, 609, 642, 641), (595, 596, 629, 628), (622, 623, 656, 655), (609, 610, 643, 642), (596, 597, 630, 629), (623, 624, 657, 656), (610, 611, 644, 643), (597, 598, 631, 630), (624, 625, 658, 657), (611, 626, 659, 644), (598, 599, 632, 631), (625, 594, 627, 658), (612, 613, 646, 645), (599, 600, 633, 632), (626, 612, 645, 659), (613, 614, 647, 646), (282, 281, 660), (269, 268, 660), (283, 282, 660), (270, 269, 660), (257, 256, 660), (284, 283, 660), (271, 270, 660), (258, 257, 660), (285, 284, 660), (272, 271, 660), (259, 258, 660), (286, 285, 660), (273, 272, 660), (260, 259, 660), (287, 286, 660), (296, 273, 660), (261, 260, 660), (256, 287, 660), (275, 274, 660), (274, 296, 660), (262, 261, 660), (276, 275, 660), (263, 262, 660), (277, 276, 660), (264, 263, 660), (278, 277, 660), (265, 264, 660), (279, 278, 660), (266, 265, 660), (280, 279, 660), (267, 266, 660), (281, 280, 660), (409, 410, 666, 693), (422, 423, 664, 692), (408, 409, 693, 691), (421, 422, 692, 690), (407, 408, 691, 689), (420, 421, 690, 688), (406, 407, 689, 687), (419, 420, 688, 686), (405, 406, 687, 685), (418, 419, 686, 684), (404, 405, 685, 683), (417, 418, 684, 682), (403, 404, 683, 681), (416, 417, 682, 680), (402, 403, 681, 679), (415, 416, 680, 677), (428, 414, 678, 675), (401, 402, 679, 676), (414, 415, 677, 678), (427, 396, 662, 674), (400, 401, 676, 673), (413, 428, 675, 672), (426, 427, 674, 671), (399, 400, 673, 670), (412, 413, 672, 669), (425, 426, 671, 668), (398, 399, 670, 667), (411, 412, 669, 665), (424, 425, 668, 663), (397, 398, 667, 661), (410, 411, 665, 666), (423, 424, 663, 664), (396, 397, 661, 662), (511, 512, 699, 726), (524, 525, 697, 725), (497, 498, 695, 724), (510, 511, 726, 723), (523, 524, 725, 722), (496, 497, 724, 721), (509, 510, 723, 720), (522, 523, 722, 719), (495, 496, 721, 701), (508, 509, 720, 718), (521, 522, 719, 717), (507, 508, 718, 716), (520, 521, 717, 715), (506, 507, 716, 714), (519, 520, 715, 713), (505, 506, 714, 712), (518, 519, 713, 711), (504, 505, 712, 710), (517, 518, 711, 709), (503, 504, 710, 708), (516, 517, 709, 707), (502, 503, 708, 706), (515, 516, 707, 705), (501, 502, 706, 704), (514, 515, 705, 702), (527, 513, 703, 698), (500, 501, 704, 700), (513, 514, 702, 703), (526, 495, 701, 696), (499, 500, 700, 694), (512, 527, 698, 699), (525, 526, 696, 697), (498, 499, 694, 695), (726, 699, 758, 755), (725, 697, 757, 754), (724, 695, 756, 753), (723, 726, 755, 752), (722, 725, 754, 751), (721, 724, 753, 750), (720, 723, 752, 749), (719, 722, 751, 748), (701, 721, 750, 731), (718, 720, 749, 747), (717, 719, 748, 746), (716, 718, 747, 745), (715, 717, 746, 744), (714, 716, 745, 743), (713, 715, 744, 742), (712, 714, 743, 741), (711, 713, 742, 740), (710, 712, 741, 739), (709, 711, 740, 738), (708, 710, 739, 737), (707, 709, 738, 736), (706, 708, 737, 735), (705, 707, 736, 734), (704, 706, 735, 733), (702, 705, 734, 732), (698, 703, 759, 729), (700, 704, 733, 730), (703, 702, 732, 759), (696, 701, 731, 728), (694, 700, 730, 727), (699, 698, 729, 758), (697, 696, 728, 757), (695, 694, 727, 756)])
me_circle.polygons.foreach_set('use_smooth', [True] * 759)
_uv = me_circle.uv_layers.new(name='UVMap')
_uv.uv.foreach_set('vector', [0.465, 0.2051, 0.5026, 0.2051, 0.5026, 0.7261, 0.465, 0.7261, 0.6389, 0.2051, 0.6628, 0.2051, 0.6628, 0.7261, 0.6389, 0.7261, 0.465, 0.2051, 0.4288, 0.2051, 0.4288, 0.7261, 0.465, 0.7261, 0.4288, 0.2051, 0.465, 0.2051, 0.465, 0.7261, 0.4288, 0.7261, 0.6097, 0.2051, 0.6389, 0.2051, 0.6389, 0.7261, 0.6097, 0.7261, 0.5026, 0.2051, 0.465, 0.2051, 0.465, 0.7261, 0.5026, 0.7261, 0.3955, 0.2051, 0.4288, 0.2051, 0.4288, 0.7261, 0.3955, 0.7261, 0.5763, 0.2051, 0.6097, 0.2051, 0.6097, 0.7261, 0.5763, 0.7261, 0.5402, 0.2051, 0.5026, 0.2051, 0.5026, 0.7261, 0.5402, 0.7261, 0.3663, 0.2051, 0.3955, 0.2051, 0.3955, 0.7261, 0.3663, 0.7261, 0.5402, 0.2051, 0.5763, 0.2051, 0.5763, 0.7261, 0.5402, 0.7261, 0.5583, 0.2051, 0.5402, 0.2051, 0.5402, 0.7261, 0.5583, 0.7261, 0.3423, 0.2051, 0.3663, 0.2051, 0.3663, 0.7261, 0.3423, 0.7261, 0.5026, 0.2051, 0.5402, 0.2051, 0.5402, 0.7261, 0.5026, 0.7261, 0.6097, 0.2051, 0.5763, 0.2051, 0.5763, 0.7261, 0.6097, 0.7261, 0.3245, 0.2051, 0.3423, 0.2051, 0.3423, 0.7261, 0.3245, 0.7261, 0.6389, 0.2051, 0.6097, 0.2051, 0.6097, 0.7261, 0.6389, 0.7261, 0.3135, 0.2051, 0.3245, 0.2051, 0.3245, 0.7261, 0.3135, 0.7261, 0.6628, 0.2051, 0.6389, 0.2051, 0.6389, 0.7261, 0.6628, 0.7261, 0.3098, 0.2051, 0.3135, 0.2051, 0.3135, 0.7261, 0.3098, 0.7261, 0.6806, 0.2051, 0.6628, 0.2051, 0.6628, 0.7261, 0.6806, 0.7261, 0.3135, 0.2051, 0.3098, 0.2051, 0.3098, 0.7261, 0.3135, 0.7261, 0.6916, 0.2051, 0.6806, 0.2051, 0.6806, 0.7261, 0.6916, 0.7261, 0.3245, 0.2051, 0.3135, 0.2051, 0.3135, 0.7261, 0.3245, 0.7261, 0.6953, 0.2051, 0.6916, 0.2051, 0.6916, 0.7261, 0.6953, 0.7261, 0.3423, 0.2051, 0.3245, 0.2051, 0.3245, 0.7261, 0.3423, 0.7261, 0.6916, 0.2051, 0.6953, 0.2051, 0.6953, 0.7261, 0.6916, 0.7261, 0.3663, 0.2051, 0.3423, 0.2051, 0.3423, 0.7261, 0.3663, 0.7261, 0.6806, 0.2051, 0.6916, 0.2051, 0.6916, 0.7261, 0.6806, 0.7261, 0.3955, 0.2051, 0.3663, 0.2051, 0.3663, 0.7261, 0.3955, 0.7261, 0.6628, 0.2051, 0.6806, 0.2051, 0.6806, 0.7261, 0.6628, 0.7261, 0.4288, 0.2051, 0.3955, 0.2051, 0.3955, 0.7261, 0.4288, 0.7261, 0.6916, 0.7261, 0.6806, 0.7261, 0.6806, 0.7392, 0.6916, 0.7392, 0.3245, 0.7261, 0.3135, 0.7261, 0.3135, 0.7392, 0.3245, 0.7392, 0.6953, 0.7261, 0.6916, 0.7261, 0.6916, 0.7392, 0.6953, 0.7392, 0.3423, 0.7261, 0.3245, 0.7261, 0.3245, 0.7392, 0.3423, 0.7392, 0.6916, 0.7261, 0.6953, 0.7261, 0.6953, 0.7392, 0.6916, 0.7392, 0.3663, 0.7261, 0.3423, 0.7261, 0.3423, 0.7392, 0.3663, 0.7392, 0.6806, 0.7261, 0.6916, 0.7261, 0.6916, 0.7392, 0.6806, 0.7392, 0.3955, 0.7261, 0.3663, 0.7261, 0.3663, 0.7392, 0.3955, 0.7392, 0.6628, 0.7261, 0.6806, 0.7261, 0.6806, 0.7392, 0.6628, 0.7392, 0.4288, 0.7261, 0.3955, 0.7261, 0.3955, 0.7392, 0.4288, 0.7392, 0.465, 0.7261, 0.5026, 0.7261, 0.5026, 0.7392, 0.465, 0.7392, 0.6389, 0.7261, 0.6628, 0.7261, 0.6628, 0.7392, 0.6389, 0.7392, 0.465, 0.7261, 0.4288, 0.7261, 0.4288, 0.7392, 0.465, 0.7392, 0.4288, 0.7261, 0.465, 0.7261, 0.465, 0.7392, 0.4288, 0.7392, 0.6097, 0.7261, 0.6389, 0.7261, 0.6389, 0.7392, 0.6097, 0.7392, 0.5026, 0.7261, 0.465, 0.7261, 0.465, 0.7392, 0.5026, 0.7392, 0.3955, 0.7261, 0.4288, 0.7261, 0.4288, 0.7392, 0.3955, 0.7392, 0.5763, 0.7261, 0.6097, 0.7261, 0.6097, 0.7392, 0.5763, 0.7392, 0.5402, 0.7261, 0.5026, 0.7261, 0.5026, 0.7392, 0.5402, 0.7392, 0.3663, 0.7261, 0.3955, 0.7261, 0.3955, 0.7392, 0.3663, 0.7392, 0.5402, 0.7261, 0.5763, 0.7261, 0.5763, 0.7392, 0.5402, 0.7392, 0.5583, 0.7261, 0.5402, 0.7261, 0.5402, 0.7392, 0.5583, 0.7392, 0.3423, 0.7261, 0.3663, 0.7261, 0.3663, 0.7392, 0.3423, 0.7392, 0.5026, 0.7261, 0.5402, 0.7261, 0.5402, 0.7392, 0.5026, 0.7392, 0.6097, 0.7261, 0.5763, 0.7261, 0.5763, 0.7392, 0.6097, 0.7392, 0.3245, 0.7261, 0.3423, 0.7261, 0.3423, 0.7392, 0.3245, 0.7392, 0.6389, 0.7261, 0.6097, 0.7261, 0.6097, 0.7392, 0.6389, 0.7392, 0.3135, 0.7261, 0.3245, 0.7261, 0.3245, 0.7392, 0.3135, 0.7392, 0.6628, 0.7261, 0.6389, 0.7261, 0.6389, 0.7392, 0.6628, 0.7392, 0.3098, 0.7261, 0.3135, 0.7261, 0.3135, 0.7392, 0.3098, 0.7392, 0.6806, 0.7261, 0.6628, 0.7261, 0.6628, 0.7392, 0.6806, 0.7392, 0.3135, 0.7261, 0.3098, 0.7261, 0.3098, 0.7392, 0.3135, 0.7392, 0.6806, 0.7392, 0.6916, 0.7392, 0.6618, 0.7899, 0.6525, 0.7899, 0.3955, 0.7392, 0.3663, 0.7392, 0.3878, 0.7899, 0.4124, 0.7899, 0.6628, 0.7392, 0.6806, 0.7392, 0.6525, 0.7899, 0.6375, 0.7899, 0.4288, 0.7392, 0.3955, 0.7392, 0.4124, 0.7899, 0.4405, 0.7899, 0.465, 0.7392, 0.5026, 0.7392, 0.5026, 0.7899, 0.4709, 0.7899, 0.6389, 0.7392, 0.6628, 0.7392, 0.6375, 0.7899, 0.6173, 0.7899, 0.465, 0.7392, 0.4288, 0.7392, 0.4405, 0.7899, 0.4709, 0.7899, 0.4288, 0.7392, 0.465, 0.7392, 0.4709, 0.7899, 0.4405, 0.7899, 0.6097, 0.7392, 0.6389, 0.7392, 0.6173, 0.7899, 0.5928, 0.7899, 0.5026, 0.7392, 0.465, 0.7392, 0.4709, 0.7899, 0.5026, 0.7899, 0.3955, 0.7392, 0.4288, 0.7392, 0.4405, 0.7899, 0.4124, 0.7899, 0.5763, 0.7392, 0.6097, 0.7392, 0.5928, 0.7899, 0.5647, 0.7899, 0.5402, 0.7392, 0.5026, 0.7392, 0.5026, 0.7899, 0.5342, 0.7899, 0.3663, 0.7392, 0.3955, 0.7392, 0.4124, 0.7899, 0.3878, 0.7899, 0.5402, 0.7392, 0.5763, 0.7392, 0.5647, 0.7899, 0.5342, 0.7899, 0.5583, 0.7392, 0.5402, 0.7392, 0.5342, 0.7899, 0.5495, 0.7899, 0.3423, 0.7392, 0.3663, 0.7392, 0.3878, 0.7899, 0.3676, 0.7899, 0.5026, 0.7392, 0.5402, 0.7392, 0.5342, 0.7899, 0.5026, 0.7899, 0.6097, 0.7392, 0.5763, 0.7392, 0.5647, 0.7899, 0.5928, 0.7899, 0.3245, 0.7392, 0.3423, 0.7392, 0.3676, 0.7899, 0.3526, 0.7899, 0.6389, 0.7392, 0.6097, 0.7392, 0.5928, 0.7899, 0.6173, 0.7899, 0.3135, 0.7392, 0.3245, 0.7392, 0.3526, 0.7899, 0.3434, 0.7899, 0.6628, 0.7392, 0.6389, 0.7392, 0.6173, 0.7899, 0.6375, 0.7899, 0.3098, 0.7392, 0.3135, 0.7392, 0.3434, 0.7899, 0.3403, 0.7899, 0.6806, 0.7392, 0.6628, 0.7392, 0.6375, 0.7899, 0.6525, 0.7899, 0.3135, 0.7392, 0.3098, 0.7392, 0.3403, 0.7899, 0.3434, 0.7899, 0.6916, 0.7392, 0.6806, 0.7392, 0.6525, 0.7899, 0.6618, 0.7899, 0.3245, 0.7392, 0.3135, 0.7392, 0.3434, 0.7899, 0.3526, 0.7899, 0.6953, 0.7392, 0.6916, 0.7392, 0.6618, 0.7899, 0.6649, 0.7899, 0.3423, 0.7392, 0.3245, 0.7392, 0.3526, 0.7899, 0.3676, 0.7899, 0.6916, 0.7392, 0.6953, 0.7392, 0.6649, 0.7899, 0.6618, 0.7899, 0.3663, 0.7392, 0.3423, 0.7392, 0.3676, 0.7899, 0.3878, 0.7899, 0.6649, 0.7899, 0.6618, 0.7899, 0.6711, 0.8095, 0.6744, 0.8095, 0.6458, 0.8095, 0.6615, 0.8095, 0.6635, 0.8168, 0.6476, 0.8168, 0.3676, 0.7899, 0.3526, 0.7899, 0.3478, 0.8095, 0.3635, 0.8095, 0.6618, 0.7899, 0.6649, 0.7899, 0.6744, 0.8095, 0.6711, 0.8095, 0.3878, 0.7899, 0.3676, 0.7899, 0.3635, 0.8095, 0.3846, 0.8095, 0.6525, 0.7899, 0.6618, 0.7899, 0.6711, 0.8095, 0.6615, 0.8095, 0.4124, 0.7899, 0.3878, 0.7899, 0.3846, 0.8095, 0.4103, 0.8095, 0.6375, 0.7899, 0.6525, 0.7899, 0.6615, 0.8095, 0.6458, 0.8095, 0.4405, 0.7899, 0.4124, 0.7899, 0.4103, 0.8095, 0.4397, 0.8095, 0.4709, 0.7899, 0.5026, 0.7899, 0.5046, 0.8095, 0.4715, 0.8095, 0.6173, 0.7899, 0.6375, 0.7899, 0.6458, 0.8095, 0.6247, 0.8095, 0.4709, 0.7899, 0.4405, 0.7899, 0.4397, 0.8095, 0.4715, 0.8095, 0.4405, 0.7899, 0.4709, 0.7899, 0.4715, 0.8095, 0.4397, 0.8095, 0.5928, 0.7899, 0.6173, 0.7899, 0.6247, 0.8095, 0.5989, 0.8095, 0.5026, 0.7899, 0.4709, 0.7899, 0.4715, 0.8095, 0.5046, 0.8095, 0.4124, 0.7899, 0.4405, 0.7899, 0.4397, 0.8095, 0.4103, 0.8095, 0.5647, 0.7899, 0.5928, 0.7899, 0.5989, 0.8095, 0.5696, 0.8095, 0.5342, 0.7899, 0.5026, 0.7899, 0.5046, 0.8095, 0.5378, 0.8095, 0.3878, 0.7899, 0.4124, 0.7899, 0.4103, 0.8095, 0.3846, 0.8095, 0.5342, 0.7899, 0.5647, 0.7899, 0.5696, 0.8095, 0.5378, 0.8095, 0.5495, 0.7899, 0.5342, 0.7899, 0.5378, 0.8095, 0.5537, 0.8095, 0.3676, 0.7899, 0.3878, 0.7899, 0.3846, 0.8095, 0.3635, 0.8095, 0.5026, 0.7899, 0.5342, 0.7899, 0.5378, 0.8095, 0.5046, 0.8095, 0.5928, 0.7899, 0.5647, 0.7899, 0.5696, 0.8095, 0.5989, 0.8095, 0.3526, 0.7899, 0.3676, 0.7899, 0.3635, 0.8095, 0.3478, 0.8095, 0.6173, 0.7899, 0.5928, 0.7899, 0.5989, 0.8095, 0.6247, 0.8095, 0.3434, 0.7899, 0.3526, 0.7899, 0.3478, 0.8095, 0.3382, 0.8095, 0.6375, 0.7899, 0.6173, 0.7899, 0.6247, 0.8095, 0.6458, 0.8095, 0.3403, 0.7899, 0.3434, 0.7899, 0.3382, 0.8095, 0.3349, 0.8095, 0.6525, 0.7899, 0.6375, 0.7899, 0.6458, 0.8095, 0.6615, 0.8095, 0.3434, 0.7899, 0.3403, 0.7899, 0.3349, 0.8095, 0.3382, 0.8095, 0.6618, 0.7899, 0.6525, 0.7899, 0.6615, 0.8095, 0.6711, 0.8095, 0.3526, 0.7899, 0.3434, 0.7899, 0.3382, 0.8095, 0.3478, 0.8095, 0.4091, 0.8168, 0.4388, 0.8168, 0.4385, 0.8212, 0.4088, 0.8212, 0.4397, 0.8095, 0.4103, 0.8095, 0.4091, 0.8168, 0.4388, 0.8168, 0.4715, 0.8095, 0.5046, 0.8095, 0.5046, 0.8168, 0.4711, 0.8168, 0.6247, 0.8095, 0.6458, 0.8095, 0.6476, 0.8168, 0.6262, 0.8168, 0.4715, 0.8095, 0.4397, 0.8095, 0.4388, 0.8168, 0.4711, 0.8168, 0.4397, 0.8095, 0.4715, 0.8095, 0.4711, 0.8168, 0.4388, 0.8168, 0.5989, 0.8095, 0.6247, 0.8095, 0.6262, 0.8168, 0.6002, 0.8168, 0.5046, 0.8095, 0.4715, 0.8095, 0.4711, 0.8168, 0.5046, 0.8168, 0.4103, 0.8095, 0.4397, 0.8095, 0.4388, 0.8168, 0.4091, 0.8168, 0.5696, 0.8095, 0.5989, 0.8095, 0.6002, 0.8168, 0.5705, 0.8168, 0.5378, 0.8095, 0.5046, 0.8095, 0.5046, 0.8168, 0.5382, 0.8168, 0.3846, 0.8095, 0.4103, 0.8095, 0.4091, 0.8168, 0.383, 0.8168, 0.5378, 0.8095, 0.5696, 0.8095, 0.5705, 0.8168, 0.5382, 0.8168, 0.5537, 0.8095, 0.5378, 0.8095, 0.5382, 0.8168, 0.5543, 0.8168, 0.3635, 0.8095, 0.3846, 0.8095, 0.383, 0.8168, 0.3616, 0.8168, 0.5046, 0.8095, 0.5378, 0.8095, 0.5382, 0.8168, 0.5046, 0.8168, 0.5989, 0.8095, 0.5696, 0.8095, 0.5705, 0.8168, 0.6002, 0.8168, 0.3478, 0.8095, 0.3635, 0.8095, 0.3616, 0.8168, 0.3458, 0.8168, 0.6247, 0.8095, 0.5989, 0.8095, 0.6002, 0.8168, 0.6262, 0.8168, 0.3382, 0.8095, 0.3478, 0.8095, 0.3458, 0.8168, 0.336, 0.8168, 0.6458, 0.8095, 0.6247, 0.8095, 0.6262, 0.8168, 0.6476, 0.8168, 0.3349, 0.8095, 0.3382, 0.8095, 0.336, 0.8168, 0.3327, 0.8168, 0.6615, 0.8095, 0.6458, 0.8095, 0.6476, 0.8168, 0.6635, 0.8168, 0.3382, 0.8095, 0.3349, 0.8095, 0.3327, 0.8168, 0.336, 0.8168, 0.6711, 0.8095, 0.6615, 0.8095, 0.6635, 0.8168, 0.6733, 0.8168, 0.3478, 0.8095, 0.3382, 0.8095, 0.336, 0.8168, 0.3458, 0.8168, 0.6744, 0.8095, 0.6711, 0.8095, 0.6733, 0.8168, 0.6766, 0.8168, 0.3635, 0.8095, 0.3478, 0.8095, 0.3458, 0.8168, 0.3616, 0.8168, 0.6711, 0.8095, 0.6744, 0.8095, 0.6766, 0.8168, 0.6733, 0.8168, 0.3846, 0.8095, 0.3635, 0.8095, 0.3616, 0.8168, 0.383, 0.8168, 0.6615, 0.8095, 0.6711, 0.8095, 0.6733, 0.8168, 0.6635, 0.8168, 0.4103, 0.8095, 0.3846, 0.8095, 0.383, 0.8168, 0.4091, 0.8168, 0.3454, 0.8212, 0.3613, 0.8212, 0.3637, 0.8316, 0.3481, 0.8316, 0.5705, 0.8168, 0.6002, 0.8168, 0.5998, 0.8212, 0.5701, 0.8212, 0.5382, 0.8168, 0.5046, 0.8168, 0.5043, 0.8212, 0.5378, 0.8212, 0.383, 0.8168, 0.4091, 0.8168, 0.4088, 0.8212, 0.3827, 0.8212, 0.5382, 0.8168, 0.5705, 0.8168, 0.5701, 0.8212, 0.5378, 0.8212, 0.5543, 0.8168, 0.5382, 0.8168, 0.5378, 0.8212, 0.554, 0.8212, 0.3616, 0.8168, 0.383, 0.8168, 0.3827, 0.8212, 0.3613, 0.8212, 0.5046, 0.8168, 0.5382, 0.8168, 0.5378, 0.8212, 0.5043, 0.8212, 0.6002, 0.8168, 0.5705, 0.8168, 0.5701, 0.8212, 0.5998, 0.8212, 0.3458, 0.8168, 0.3616, 0.8168, 0.3613, 0.8212, 0.3454, 0.8212, 0.6262, 0.8168, 0.6002, 0.8168, 0.5998, 0.8212, 0.6259, 0.8212, 0.336, 0.8168, 0.3458, 0.8168, 0.3454, 0.8212, 0.3356, 0.8212, 0.6476, 0.8168, 0.6262, 0.8168, 0.6259, 0.8212, 0.6473, 0.8212, 0.3327, 0.8168, 0.336, 0.8168, 0.3356, 0.8212, 0.3323, 0.8212, 0.6635, 0.8168, 0.6476, 0.8168, 0.6473, 0.8212, 0.6632, 0.8212, 0.336, 0.8168, 0.3327, 0.8168, 0.3323, 0.8212, 0.3356, 0.8212, 0.6733, 0.8168, 0.6635, 0.8168, 0.6632, 0.8212, 0.673, 0.8212, 0.3458, 0.8168, 0.336, 0.8168, 0.3356, 0.8212, 0.3454, 0.8212, 0.6766, 0.8168, 0.6733, 0.8168, 0.673, 0.8212, 0.6763, 0.8212, 0.3616, 0.8168, 0.3458, 0.8168, 0.3454, 0.8212, 0.3613, 0.8212, 0.6733, 0.8168, 0.6766, 0.8168, 0.6763, 0.8212, 0.673, 0.8212, 0.383, 0.8168, 0.3616, 0.8168, 0.3613, 0.8212, 0.3827, 0.8212, 0.6635, 0.8168, 0.6733, 0.8168, 0.673, 0.8212, 0.6632, 0.8212, 0.4091, 0.8168, 0.383, 0.8168, 0.3827, 0.8212, 0.4088, 0.8212, 0.6476, 0.8168, 0.6635, 0.8168, 0.6632, 0.8212, 0.6473, 0.8212, 0.4388, 0.8168, 0.4091, 0.8168, 0.4088, 0.8212, 0.4385, 0.8212, 0.4711, 0.8168, 0.5046, 0.8168, 0.5043, 0.8212, 0.4707, 0.8212, 0.6262, 0.8168, 0.6476, 0.8168, 0.6473, 0.8212, 0.6259, 0.8212, 0.4711, 0.8168, 0.4388, 0.8168, 0.4385, 0.8212, 0.4707, 0.8212, 0.4388, 0.8168, 0.4711, 0.8168, 0.4707, 0.8212, 0.4385, 0.8212, 0.6002, 0.8168, 0.6262, 0.8168, 0.6259, 0.8212, 0.5998, 0.8212, 0.5046, 0.8168, 0.4711, 0.8168, 0.4707, 0.8212, 0.5043, 0.8212, 0.3948, 0.8548, 0.3926, 0.8548, 0.4535, 0.8667, 0.4545, 0.8667, 0.6259, 0.8212, 0.5998, 0.8212, 0.5982, 0.8316, 0.6239, 0.8316, 0.3356, 0.8212, 0.3454, 0.8212, 0.3481, 0.8316, 0.3385, 0.8316, 0.6473, 0.8212, 0.6259, 0.8212, 0.6239, 0.8316, 0.6449, 0.8316, 0.3323, 0.8212, 0.3356, 0.8212, 0.3385, 0.8316, 0.3352, 0.8316, 0.6632, 0.8212, 0.6473, 0.8212, 0.6449, 0.8316, 0.6605, 0.8316, 0.3356, 0.8212, 0.3323, 0.8212, 0.3352, 0.8316, 0.3385, 0.8316, 0.673, 0.8212, 0.6632, 0.8212, 0.6605, 0.8316, 0.6701, 0.8316, 0.3454, 0.8212, 0.3356, 0.8212, 0.3385, 0.8316, 0.3481, 0.8316, 0.6763, 0.8212, 0.673, 0.8212, 0.6701, 0.8316, 0.6734, 0.8316, 0.3613, 0.8212, 0.3454, 0.8212, 0.3481, 0.8316, 0.3637, 0.8316, 0.673, 0.8212, 0.6763, 0.8212, 0.6734, 0.8316, 0.6701, 0.8316, 0.3827, 0.8212, 0.3613, 0.8212, 0.3637, 0.8316, 0.3847, 0.8316, 0.6632, 0.8212, 0.673, 0.8212, 0.6701, 0.8316, 0.6605, 0.8316, 0.4088, 0.8212, 0.3827, 0.8212, 0.3847, 0.8316, 0.4104, 0.8316, 0.6473, 0.8212, 0.6632, 0.8212, 0.6605, 0.8316, 0.6449, 0.8316, 0.4385, 0.8212, 0.4088, 0.8212, 0.4104, 0.8316, 0.4396, 0.8316, 0.4707, 0.8212, 0.5043, 0.8212, 0.5043, 0.8316, 0.4713, 0.8316, 0.6259, 0.8212, 0.6473, 0.8212, 0.6449, 0.8316, 0.6239, 0.8316, 0.4707, 0.8212, 0.4385, 0.8212, 0.4396, 0.8316, 0.4713, 0.8316, 0.4385, 0.8212, 0.4707, 0.8212, 0.4713, 0.8316, 0.4396, 0.8316, 0.5998, 0.8212, 0.6259, 0.8212, 0.6239, 0.8316, 0.5982, 0.8316, 0.5043, 0.8212, 0.4707, 0.8212, 0.4713, 0.8316, 0.5043, 0.8316, 0.4088, 0.8212, 0.4385, 0.8212, 0.4396, 0.8316, 0.4104, 0.8316, 0.5701, 0.8212, 0.5998, 0.8212, 0.5982, 0.8316, 0.569, 0.8316, 0.5378, 0.8212, 0.5043, 0.8212, 0.5043, 0.8316, 0.5373, 0.8316, 0.3827, 0.8212, 0.4088, 0.8212, 0.4104, 0.8316, 0.3847, 0.8316, 0.5378, 0.8212, 0.5701, 0.8212, 0.569, 0.8316, 0.5373, 0.8316, 0.554, 0.8212, 0.5378, 0.8212, 0.5373, 0.8316, 0.5531, 0.8316, 0.3613, 0.8212, 0.3827, 0.8212, 0.3847, 0.8316, 0.3637, 0.8316, 0.5043, 0.8212, 0.5378, 0.8212, 0.5373, 0.8316, 0.5043, 0.8316, 0.5998, 0.8212, 0.5701, 0.8212, 0.569, 0.8316, 0.5982, 0.8316, 0.4684, 0.8667, 0.4621, 0.8667, 0.5047, 0.8667, 0.6135, 0.8548, 0.6071, 0.8548, 0.5512, 0.8667, 0.5541, 0.8667, 0.4011, 0.8548, 0.3948, 0.8548, 0.4545, 0.8667, 0.4574, 0.8667, 0.6156, 0.8548, 0.6135, 0.8548, 0.5541, 0.8667, 0.555, 0.8667, 0.4114, 0.8548, 0.4011, 0.8548, 0.4574, 0.8667, 0.4621, 0.8667, 0.6135, 0.8548, 0.6156, 0.8548, 0.555, 0.8667, 0.5541, 0.8667, 0.4253, 0.8548, 0.4114, 0.8548, 0.4621, 0.8667, 0.4684, 0.8667, 0.6071, 0.8548, 0.6135, 0.8548, 0.5541, 0.8667, 0.5512, 0.8667, 0.4422, 0.8548, 0.4253, 0.8548, 0.4684, 0.8667, 0.4761, 0.8667, 0.5968, 0.8548, 0.6071, 0.8548, 0.5512, 0.8667, 0.5465, 0.8667, 0.4615, 0.8548, 0.4422, 0.8548, 0.4761, 0.8667, 0.4849, 0.8667, 0.4824, 0.8548, 0.5041, 0.8548, 0.5043, 0.8667, 0.4944, 0.8667, 0.5829, 0.8548, 0.5968, 0.8548, 0.5465, 0.8667, 0.5402, 0.8667, 0.4824, 0.8548, 0.4615, 0.8548, 0.4849, 0.8667, 0.4944, 0.8667, 0.4615, 0.8548, 0.4824, 0.8548, 0.4944, 0.8667, 0.4849, 0.8667, 0.566, 0.8548, 0.5829, 0.8548, 0.5402, 0.8667, 0.5325, 0.8667, 0.5041, 0.8548, 0.4824, 0.8548, 0.4944, 0.8667, 0.5043, 0.8667, 0.4422, 0.8548, 0.4615, 0.8548, 0.4849, 0.8667, 0.4761, 0.8667, 0.5468, 0.8548, 0.566, 0.8548, 0.5325, 0.8667, 0.5237, 0.8667, 0.5259, 0.8548, 0.5041, 0.8548, 0.5043, 0.8667, 0.5142, 0.8667, 0.4253, 0.8548, 0.4422, 0.8548, 0.4761, 0.8667, 0.4684, 0.8667, 0.5259, 0.8548, 0.5468, 0.8548, 0.5237, 0.8667, 0.5142, 0.8667, 0.5363, 0.8548, 0.5259, 0.8548, 0.5142, 0.8667, 0.519, 0.8667, 0.4114, 0.8548, 0.4253, 0.8548, 0.4684, 0.8667, 0.4621, 0.8667, 0.5041, 0.8548, 0.5259, 0.8548, 0.5142, 0.8667, 0.5043, 0.8667, 0.566, 0.8548, 0.5468, 0.8548, 0.5237, 0.8667, 0.5325, 0.8667, 0.4011, 0.8548, 0.4114, 0.8548, 0.4621, 0.8667, 0.4574, 0.8667, 0.5829, 0.8548, 0.566, 0.8548, 0.5325, 0.8667, 0.5402, 0.8667, 0.3948, 0.8548, 0.4011, 0.8548, 0.4574, 0.8667, 0.4545, 0.8667, 0.5968, 0.8548, 0.5829, 0.8548, 0.5402, 0.8667, 0.5465, 0.8667, 0.3926, 0.8548, 0.3948, 0.8548, 0.4545, 0.8667, 0.4535, 0.8667, 0.6071, 0.8548, 0.5968, 0.8548, 0.5465, 0.8667, 0.5512, 0.8667, 0.5468, 0.8548, 0.5363, 0.8548, 0.519, 0.8667, 0.5237, 0.8667, 0.5701, 0.8212, 0.554, 0.8212, 0.5531, 0.8316, 0.569, 0.8316, 0.5705, 0.8168, 0.5543, 0.8168, 0.554, 0.8212, 0.5701, 0.8212, 0.5696, 0.8095, 0.5537, 0.8095, 0.5543, 0.8168, 0.5705, 0.8168, 0.5647, 0.7899, 0.5495, 0.7899, 0.5537, 0.8095, 0.5696, 0.8095, 0.5763, 0.7392, 0.5583, 0.7392, 0.5495, 0.7899, 0.5647, 0.7899, 0.5763, 0.7261, 0.5583, 0.7261, 0.5583, 0.7392, 0.5763, 0.7392, 0.5763, 0.2051, 0.5583, 0.2051, 0.5583, 0.7261, 0.5763, 0.7261, 0.552, 0.8522, 0.5402, 0.8522, 0.5363, 0.8548, 0.5468, 0.8548, 0.6196, 0.8522, 0.6081, 0.8522, 0.5968, 0.8548, 0.6071, 0.8548, 0.3791, 0.8522, 0.3815, 0.8522, 0.3948, 0.8548, 0.3926, 0.8548, 0.6081, 0.8522, 0.5925, 0.8522, 0.5829, 0.8548, 0.5968, 0.8548, 0.3815, 0.8522, 0.3886, 0.8522, 0.4011, 0.8548, 0.3948, 0.8548, 0.5925, 0.8522, 0.5736, 0.8522, 0.566, 0.8548, 0.5829, 0.8548, 0.3886, 0.8522, 0.4002, 0.8522, 0.4114, 0.8548, 0.4011, 0.8548, 0.5736, 0.8522, 0.552, 0.8522, 0.5468, 0.8548, 0.566, 0.8548, 0.5041, 0.8522, 0.5285, 0.8522, 0.5259, 0.8548, 0.5041, 0.8548, 0.4002, 0.8522, 0.4157, 0.8522, 0.4253, 0.8548, 0.4114, 0.8548, 0.5402, 0.8522, 0.5285, 0.8522, 0.5259, 0.8548, 0.5363, 0.8548, 0.5285, 0.8522, 0.552, 0.8522, 0.5468, 0.8548, 0.5259, 0.8548, 0.4157, 0.8522, 0.4347, 0.8522, 0.4422, 0.8548, 0.4253, 0.8548, 0.5285, 0.8522, 0.5041, 0.8522, 0.5041, 0.8548, 0.5259, 0.8548, 0.552, 0.8522, 0.5736, 0.8522, 0.566, 0.8548, 0.5468, 0.8548, 0.4347, 0.8522, 0.4563, 0.8522, 0.4615, 0.8548, 0.4422, 0.8548, 0.5041, 0.8522, 0.4797, 0.8522, 0.4824, 0.8548, 0.5041, 0.8548, 0.5736, 0.8522, 0.5925, 0.8522, 0.5829, 0.8548, 0.566, 0.8548, 0.4563, 0.8522, 0.4797, 0.8522, 0.4824, 0.8548, 0.4615, 0.8548, 0.4797, 0.8522, 0.4563, 0.8522, 0.4615, 0.8548, 0.4824, 0.8548, 0.5925, 0.8522, 0.6081, 0.8522, 0.5968, 0.8548, 0.5829, 0.8548, 0.4797, 0.8522, 0.5041, 0.8522, 0.5041, 0.8548, 0.4824, 0.8548, 0.4563, 0.8522, 0.4347, 0.8522, 0.4422, 0.8548, 0.4615, 0.8548, 0.6081, 0.8522, 0.6196, 0.8522, 0.6071, 0.8548, 0.5968, 0.8548, 0.4347, 0.8522, 0.4157, 0.8522, 0.4253, 0.8548, 0.4422, 0.8548, 0.6196, 0.8522, 0.6267, 0.8522, 0.6135, 0.8548, 0.6071, 0.8548, 0.4157, 0.8522, 0.4002, 0.8522, 0.4114, 0.8548, 0.4253, 0.8548, 0.6267, 0.8522, 0.6291, 0.8522, 0.6156, 0.8548, 0.6135, 0.8548, 0.4002, 0.8522, 0.3886, 0.8522, 0.4011, 0.8548, 0.4114, 0.8548, 0.6291, 0.8522, 0.6267, 0.8522, 0.6135, 0.8548, 0.6156, 0.8548, 0.3886, 0.8522, 0.3815, 0.8522, 0.3948, 0.8548, 0.4011, 0.8548, 0.6267, 0.8522, 0.6196, 0.8522, 0.6071, 0.8548, 0.6135, 0.8548, 0.3815, 0.8522, 0.3791, 0.8522, 0.3926, 0.8548, 0.3948, 0.8548, 0.3532, 0.8419, 0.3502, 0.8419, 0.3791, 0.8522, 0.3815, 0.8522, 0.6551, 0.8419, 0.6464, 0.8419, 0.6196, 0.8522, 0.6267, 0.8522, 0.3619, 0.8419, 0.3532, 0.8419, 0.3815, 0.8522, 0.3886, 0.8522, 0.6581, 0.8419, 0.6551, 0.8419, 0.6267, 0.8522, 0.6291, 0.8522, 0.3761, 0.8419, 0.3619, 0.8419, 0.3886, 0.8522, 0.4002, 0.8522, 0.6551, 0.8419, 0.6581, 0.8419, 0.6291, 0.8522, 0.6267, 0.8522, 0.3953, 0.8419, 0.3761, 0.8419, 0.4002, 0.8522, 0.4157, 0.8522, 0.6464, 0.8419, 0.6551, 0.8419, 0.6267, 0.8522, 0.6196, 0.8522, 0.4186, 0.8419, 0.3953, 0.8419, 0.4157, 0.8522, 0.4347, 0.8522, 0.6321, 0.8419, 0.6464, 0.8419, 0.6196, 0.8522, 0.6081, 0.8522, 0.4452, 0.8419, 0.4186, 0.8419, 0.4347, 0.8522, 0.4563, 0.8522, 0.4741, 0.8419, 0.5041, 0.8419, 0.5041, 0.8522, 0.4797, 0.8522, 0.613, 0.8419, 0.6321, 0.8419, 0.6081, 0.8522, 0.5925, 0.8522, 0.4741, 0.8419, 0.4452, 0.8419, 0.4563, 0.8522, 0.4797, 0.8522, 0.4452, 0.8419, 0.4741, 0.8419, 0.4797, 0.8522, 0.4563, 0.8522, 0.5897, 0.8419, 0.613, 0.8419, 0.5925, 0.8522, 0.5736, 0.8522, 0.5041, 0.8419, 0.4741, 0.8419, 0.4797, 0.8522, 0.5041, 0.8522, 0.4186, 0.8419, 0.4452, 0.8419, 0.4563, 0.8522, 0.4347, 0.8522, 0.5631, 0.8419, 0.5897, 0.8419, 0.5736, 0.8522, 0.552, 0.8522, 0.5342, 0.8419, 0.5041, 0.8419, 0.5041, 0.8522, 0.5285, 0.8522, 0.3953, 0.8419, 0.4186, 0.8419, 0.4347, 0.8522, 0.4157, 0.8522, 0.5342, 0.8419, 0.5631, 0.8419, 0.552, 0.8522, 0.5285, 0.8522, 0.5486, 0.8419, 0.5342, 0.8419, 0.5285, 0.8522, 0.5402, 0.8522, 0.3761, 0.8419, 0.3953, 0.8419, 0.4157, 0.8522, 0.4002, 0.8522, 0.5041, 0.8419, 0.5342, 0.8419, 0.5285, 0.8522, 0.5041, 0.8522, 0.5897, 0.8419, 0.5631, 0.8419, 0.552, 0.8522, 0.5736, 0.8522, 0.3619, 0.8419, 0.3761, 0.8419, 0.4002, 0.8522, 0.3886, 0.8522, 0.613, 0.8419, 0.5897, 0.8419, 0.5736, 0.8522, 0.5925, 0.8522, 0.3532, 0.8419, 0.3619, 0.8419, 0.3886, 0.8522, 0.3815, 0.8522, 0.6321, 0.8419, 0.613, 0.8419, 0.5925, 0.8522, 0.6081, 0.8522, 0.3502, 0.8419, 0.3532, 0.8419, 0.3815, 0.8522, 0.3791, 0.8522, 0.6464, 0.8419, 0.6321, 0.8419, 0.6081, 0.8522, 0.6196, 0.8522, 0.5631, 0.8419, 0.5486, 0.8419, 0.5402, 0.8522, 0.552, 0.8522, 0.569, 0.8316, 0.5531, 0.8316, 0.5486, 0.8419, 0.5631, 0.8419, 0.6605, 0.8316, 0.6449, 0.8316, 0.6321, 0.8419, 0.6464, 0.8419, 0.3352, 0.8316, 0.3385, 0.8316, 0.3532, 0.8419, 0.3502, 0.8419, 0.6449, 0.8316, 0.6239, 0.8316, 0.613, 0.8419, 0.6321, 0.8419, 0.3385, 0.8316, 0.3481, 0.8316, 0.3619, 0.8419, 0.3532, 0.8419, 0.6239, 0.8316, 0.5982, 0.8316, 0.5897, 0.8419, 0.613, 0.8419, 0.3481, 0.8316, 0.3637, 0.8316, 0.3761, 0.8419, 0.3619, 0.8419, 0.5982, 0.8316, 0.569, 0.8316, 0.5631, 0.8419, 0.5897, 0.8419, 0.5043, 0.8316, 0.5373, 0.8316, 0.5342, 0.8419, 0.5041, 0.8419, 0.3637, 0.8316, 0.3847, 0.8316, 0.3953, 0.8419, 0.3761, 0.8419, 0.5531, 0.8316, 0.5373, 0.8316, 0.5342, 0.8419, 0.5486, 0.8419, 0.5373, 0.8316, 0.569, 0.8316, 0.5631, 0.8419, 0.5342, 0.8419, 0.3847, 0.8316, 0.4104, 0.8316, 0.4186, 0.8419, 0.3953, 0.8419, 0.5373, 0.8316, 0.5043, 0.8316, 0.5041, 0.8419, 0.5342, 0.8419, 0.569, 0.8316, 0.5982, 0.8316, 0.5897, 0.8419, 0.5631, 0.8419, 0.4104, 0.8316, 0.4396, 0.8316, 0.4452, 0.8419, 0.4186, 0.8419, 0.5043, 0.8316, 0.4713, 0.8316, 0.4741, 0.8419, 0.5041, 0.8419, 0.5982, 0.8316, 0.6239, 0.8316, 0.613, 0.8419, 0.5897, 0.8419, 0.4396, 0.8316, 0.4713, 0.8316, 0.4741, 0.8419, 0.4452, 0.8419, 0.4713, 0.8316, 0.4396, 0.8316, 0.4452, 0.8419, 0.4741, 0.8419, 0.6239, 0.8316, 0.6449, 0.8316, 0.6321, 0.8419, 0.613, 0.8419, 0.4713, 0.8316, 0.5043, 0.8316, 0.5041, 0.8419, 0.4741, 0.8419, 0.4396, 0.8316, 0.4104, 0.8316, 0.4186, 0.8419, 0.4452, 0.8419, 0.6449, 0.8316, 0.6605, 0.8316, 0.6464, 0.8419, 0.6321, 0.8419, 0.4104, 0.8316, 0.3847, 0.8316, 0.3953, 0.8419, 0.4186, 0.8419, 0.6605, 0.8316, 0.6701, 0.8316, 0.6551, 0.8419, 0.6464, 0.8419, 0.3847, 0.8316, 0.3637, 0.8316, 0.3761, 0.8419, 0.3953, 0.8419, 0.6701, 0.8316, 0.6734, 0.8316, 0.6581, 0.8419, 0.6551, 0.8419, 0.3637, 0.8316, 0.3481, 0.8316, 0.3619, 0.8419, 0.3761, 0.8419, 0.6734, 0.8316, 0.6701, 0.8316, 0.6551, 0.8419, 0.6581, 0.8419, 0.3481, 0.8316, 0.3385, 0.8316, 0.3532, 0.8419, 0.3619, 0.8419, 0.6701, 0.8316, 0.6605, 0.8316, 0.6464, 0.8419, 0.6551, 0.8419, 0.3385, 0.8316, 0.3352, 0.8316, 0.3502, 0.8419, 0.3532, 0.8419, 0.6806, 0.2051, 0.6916, 0.2051, 0.6696, 0.1791, 0.6599, 0.1791, 0.3135, 0.2051, 0.3245, 0.2051, 0.3456, 0.1791, 0.3359, 0.1791, 0.6916, 0.2051, 0.6953, 0.2051, 0.6729, 0.1791, 0.6696, 0.1791, 0.3245, 0.2051, 0.3423, 0.2051, 0.3613, 0.1791, 0.3456, 0.1791, 0.6953, 0.2051, 0.6916, 0.2051, 0.6696, 0.1791, 0.6729, 0.1791, 0.3423, 0.2051, 0.3663, 0.2051, 0.3825, 0.1791, 0.3613, 0.1791, 0.6916, 0.2051, 0.6806, 0.2051, 0.6599, 0.1791, 0.6696, 0.1791, 0.3663, 0.2051, 0.3955, 0.2051, 0.4083, 0.1791, 0.3825, 0.1791, 0.6806, 0.2051, 0.6628, 0.2051, 0.6442, 0.1791, 0.6599, 0.1791, 0.3955, 0.2051, 0.4288, 0.2051, 0.4377, 0.1791, 0.4083, 0.1791, 0.5026, 0.2051, 0.465, 0.2051, 0.4696, 0.1791, 0.5028, 0.1791, 0.6628, 0.2051, 0.6389, 0.2051, 0.6231, 0.1791, 0.6442, 0.1791, 0.4288, 0.2051, 0.465, 0.2051, 0.4696, 0.1791, 0.4377, 0.1791, 0.465, 0.2051, 0.4288, 0.2051, 0.4377, 0.1791, 0.4696, 0.1791, 0.6389, 0.2051, 0.6097, 0.2051, 0.5973, 0.1791, 0.6231, 0.1791, 0.465, 0.2051, 0.5026, 0.2051, 0.5028, 0.1791, 0.4696, 0.1791, 0.4288, 0.2051, 0.3955, 0.2051, 0.4083, 0.1791, 0.4377, 0.1791, 0.6097, 0.2051, 0.5763, 0.2051, 0.5679, 0.1791, 0.5973, 0.1791, 0.5026, 0.2051, 0.5402, 0.2051, 0.536, 0.1791, 0.5028, 0.1791, 0.3955, 0.2051, 0.3663, 0.2051, 0.3825, 0.1791, 0.4083, 0.1791, 0.5763, 0.2051, 0.5402, 0.2051, 0.536, 0.1791, 0.5679, 0.1791, 0.5402, 0.2051, 0.5583, 0.2051, 0.5519, 0.1791, 0.536, 0.1791, 0.3663, 0.2051, 0.3423, 0.2051, 0.3613, 0.1791, 0.3825, 0.1791, 0.5402, 0.2051, 0.5026, 0.2051, 0.5028, 0.1791, 0.536, 0.1791, 0.5763, 0.2051, 0.6097, 0.2051, 0.5973, 0.1791, 0.5679, 0.1791, 0.3423, 0.2051, 0.3245, 0.2051, 0.3456, 0.1791, 0.3613, 0.1791, 0.6097, 0.2051, 0.6389, 0.2051, 0.6231, 0.1791, 0.5973, 0.1791, 0.3245, 0.2051, 0.3135, 0.2051, 0.3359, 0.1791, 0.3456, 0.1791, 0.6389, 0.2051, 0.6628, 0.2051, 0.6442, 0.1791, 0.6231, 0.1791, 0.3135, 0.2051, 0.3098, 0.2051, 0.3327, 0.1791, 0.3359, 0.1791, 0.6628, 0.2051, 0.6806, 0.2051, 0.6599, 0.1791, 0.6442, 0.1791, 0.5583, 0.2051, 0.5763, 0.2051, 0.5679, 0.1791, 0.5519, 0.1791, 0.3098, 0.2051, 0.3135, 0.2051, 0.3359, 0.1791, 0.3327, 0.1791, 0.5028, 0.1701, 0.4704, 0.1701, 0.4723, 0.1612, 0.5029, 0.1612, 0.6407, 0.1701, 0.6201, 0.1701, 0.6138, 0.1612, 0.6334, 0.1612, 0.4393, 0.1701, 0.4704, 0.1701, 0.4723, 0.1612, 0.4428, 0.1612, 0.4704, 0.1701, 0.4393, 0.1701, 0.4428, 0.1612, 0.4723, 0.1612, 0.6201, 0.1701, 0.595, 0.1701, 0.5901, 0.1612, 0.6138, 0.1612, 0.4704, 0.1701, 0.5028, 0.1701, 0.5029, 0.1612, 0.4723, 0.1612, 0.4393, 0.1701, 0.4107, 0.1701, 0.4157, 0.1612, 0.4428, 0.1612, 0.595, 0.1701, 0.5663, 0.1701, 0.5629, 0.1612, 0.5901, 0.1612, 0.5028, 0.1701, 0.5352, 0.1701, 0.5335, 0.1612, 0.5029, 0.1612, 0.4107, 0.1701, 0.3855, 0.1701, 0.3919, 0.1612, 0.4157, 0.1612, 0.5663, 0.1701, 0.5352, 0.1701, 0.5335, 0.1612, 0.5629, 0.1612, 0.5352, 0.1701, 0.5507, 0.1701, 0.5482, 0.1612, 0.5335, 0.1612, 0.3855, 0.1701, 0.3649, 0.1701, 0.3724, 0.1612, 0.3919, 0.1612, 0.5352, 0.1701, 0.5028, 0.1701, 0.5029, 0.1612, 0.5335, 0.1612, 0.5663, 0.1701, 0.595, 0.1701, 0.5901, 0.1612, 0.5629, 0.1612, 0.3649, 0.1701, 0.3496, 0.1701, 0.3579, 0.1612, 0.3724, 0.1612, 0.5507, 0.1701, 0.5663, 0.1701, 0.5629, 0.1612, 0.5482, 0.1612, 0.595, 0.1701, 0.6201, 0.1701, 0.6138, 0.1612, 0.5901, 0.1612, 0.3496, 0.1701, 0.3401, 0.1701, 0.349, 0.1612, 0.3579, 0.1612, 0.6201, 0.1701, 0.6407, 0.1701, 0.6334, 0.1612, 0.6138, 0.1612, 0.3401, 0.1701, 0.3369, 0.1701, 0.346, 0.1612, 0.349, 0.1612, 0.6407, 0.1701, 0.6561, 0.1701, 0.6479, 0.1612, 0.6334, 0.1612, 0.3369, 0.1701, 0.3401, 0.1701, 0.349, 0.1612, 0.346, 0.1612, 0.6561, 0.1701, 0.6655, 0.1701, 0.6568, 0.1612, 0.6479, 0.1612, 0.3401, 0.1701, 0.3496, 0.1701, 0.3579, 0.1612, 0.349, 0.1612, 0.6655, 0.1701, 0.6687, 0.1701, 0.6598, 0.1612, 0.6568, 0.1612, 0.3496, 0.1701, 0.3649, 0.1701, 0.3724, 0.1612, 0.3579, 0.1612, 0.6687, 0.1701, 0.6655, 0.1701, 0.6568, 0.1612, 0.6598, 0.1612, 0.3649, 0.1701, 0.3855, 0.1701, 0.3919, 0.1612, 0.3724, 0.1612, 0.6655, 0.1701, 0.6561, 0.1701, 0.6479, 0.1612, 0.6568, 0.1612, 0.3855, 0.1701, 0.4107, 0.1701, 0.4157, 0.1612, 0.3919, 0.1612, 0.6561, 0.1701, 0.6407, 0.1701, 0.6334, 0.1612, 0.6479, 0.1612, 0.4107, 0.1701, 0.4393, 0.1701, 0.4428, 0.1612, 0.4157, 0.1612, 0.4723, 0.1612, 0.4428, 0.1612, 0.4457, 0.1566, 0.4738, 0.1566, 0.6138, 0.1612, 0.5901, 0.1612, 0.5861, 0.1566, 0.6087, 0.1566, 0.4723, 0.1612, 0.5029, 0.1612, 0.503, 0.1566, 0.4738, 0.1566, 0.4428, 0.1612, 0.4157, 0.1612, 0.4198, 0.1566, 0.4457, 0.1566, 0.5901, 0.1612, 0.5629, 0.1612, 0.5602, 0.1566, 0.5861, 0.1566, 0.5029, 0.1612, 0.5335, 0.1612, 0.5321, 0.1566, 0.503, 0.1566, 0.4157, 0.1612, 0.3919, 0.1612, 0.3972, 0.1566, 0.4198, 0.1566, 0.5629, 0.1612, 0.5335, 0.1612, 0.5321, 0.1566, 0.5602, 0.1566, 0.5335, 0.1612, 0.5482, 0.1612, 0.5462, 0.1566, 0.5321, 0.1566, 0.3919, 0.1612, 0.3724, 0.1612, 0.3785, 0.1566, 0.3972, 0.1566, 0.5335, 0.1612, 0.5029, 0.1612, 0.503, 0.1566, 0.5321, 0.1566, 0.5629, 0.1612, 0.5901, 0.1612, 0.5861, 0.1566, 0.5602, 0.1566, 0.3724, 0.1612, 0.3579, 0.1612, 0.3647, 0.1566, 0.3785, 0.1566, 0.5482, 0.1612, 0.5629, 0.1612, 0.5602, 0.1566, 0.5462, 0.1566, 0.5901, 0.1612, 0.6138, 0.1612, 0.6087, 0.1566, 0.5861, 0.1566, 0.3579, 0.1612, 0.349, 0.1612, 0.3562, 0.1566, 0.3647, 0.1566, 0.6138, 0.1612, 0.6334, 0.1612, 0.6274, 0.1566, 0.6087, 0.1566, 0.349, 0.1612, 0.346, 0.1612, 0.3533, 0.1566, 0.3562, 0.1566, 0.6334, 0.1612, 0.6479, 0.1612, 0.6412, 0.1566, 0.6274, 0.1566, 0.346, 0.1612, 0.349, 0.1612, 0.3562, 0.1566, 0.3533, 0.1566, 0.6479, 0.1612, 0.6568, 0.1612, 0.6497, 0.1566, 0.6412, 0.1566, 0.349, 0.1612, 0.3579, 0.1612, 0.3647, 0.1566, 0.3562, 0.1566, 0.6568, 0.1612, 0.6598, 0.1612, 0.6526, 0.1566, 0.6497, 0.1566, 0.3579, 0.1612, 0.3724, 0.1612, 0.3785, 0.1566, 0.3647, 0.1566, 0.6598, 0.1612, 0.6568, 0.1612, 0.6497, 0.1566, 0.6526, 0.1566, 0.3724, 0.1612, 0.3919, 0.1612, 0.3972, 0.1566, 0.3785, 0.1566, 0.6568, 0.1612, 0.6479, 0.1612, 0.6412, 0.1566, 0.6497, 0.1566, 0.3919, 0.1612, 0.4157, 0.1612, 0.4198, 0.1566, 0.3972, 0.1566, 0.6479, 0.1612, 0.6334, 0.1612, 0.6274, 0.1566, 0.6412, 0.1566, 0.4157, 0.1612, 0.4428, 0.1612, 0.4457, 0.1566, 0.4198, 0.1566, 0.5029, 0.1612, 0.4723, 0.1612, 0.4738, 0.1566, 0.503, 0.1566, 0.6334, 0.1612, 0.6138, 0.1612, 0.6087, 0.1566, 0.6274, 0.1566, 0.4428, 0.1612, 0.4723, 0.1612, 0.4738, 0.1566, 0.4457, 0.1566, 0.4457, 0.1566, 0.4198, 0.1566, 0.4236, 0.1511, 0.4483, 0.1511, 0.5861, 0.1566, 0.5602, 0.1566, 0.5577, 0.1511, 0.5824, 0.1511, 0.503, 0.1566, 0.5321, 0.1566, 0.5309, 0.1511, 0.503, 0.1511, 0.4198, 0.1566, 0.3972, 0.1566, 0.4019, 0.1511, 0.4236, 0.1511, 0.5602, 0.1566, 0.5321, 0.1566, 0.5309, 0.1511, 0.5577, 0.1511, 0.5321, 0.1566, 0.5462, 0.1566, 0.5443, 0.1511, 0.5309, 0.1511, 0.3972, 0.1566, 0.3785, 0.1566, 0.3841, 0.1511, 0.4019, 0.1511, 0.5321, 0.1566, 0.503, 0.1566, 0.503, 0.1511, 0.5309, 0.1511, 0.5602, 0.1566, 0.5861, 0.1566, 0.5824, 0.1511, 0.5577, 0.1511, 0.3785, 0.1566, 0.3647, 0.1566, 0.3709, 0.1511, 0.3841, 0.1511, 0.5462, 0.1566, 0.5602, 0.1566, 0.5577, 0.1511, 0.5443, 0.1511, 0.5861, 0.1566, 0.6087, 0.1566, 0.6041, 0.1511, 0.5824, 0.1511, 0.3647, 0.1566, 0.3562, 0.1566, 0.3628, 0.1511, 0.3709, 0.1511, 0.6087, 0.1566, 0.6274, 0.1566, 0.6219, 0.1511, 0.6041, 0.1511, 0.3562, 0.1566, 0.3533, 0.1566, 0.3601, 0.1511, 0.3628, 0.1511, 0.6274, 0.1566, 0.6412, 0.1566, 0.6351, 0.1511, 0.6219, 0.1511, 0.3533, 0.1566, 0.3562, 0.1566, 0.3628, 0.1511, 0.3601, 0.1511, 0.6412, 0.1566, 0.6497, 0.1566, 0.6432, 0.1511, 0.6351, 0.1511, 0.3562, 0.1566, 0.3647, 0.1566, 0.3709, 0.1511, 0.3628, 0.1511, 0.6497, 0.1566, 0.6526, 0.1566, 0.646, 0.1511, 0.6432, 0.1511, 0.3647, 0.1566, 0.3785, 0.1566, 0.3841, 0.1511, 0.3709, 0.1511, 0.6526, 0.1566, 0.6497, 0.1566, 0.6432, 0.1511, 0.646, 0.1511, 0.3785, 0.1566, 0.3972, 0.1566, 0.4019, 0.1511, 0.3841, 0.1511, 0.6497, 0.1566, 0.6412, 0.1566, 0.6351, 0.1511, 0.6432, 0.1511, 0.3972, 0.1566, 0.4198, 0.1566, 0.4236, 0.1511, 0.4019, 0.1511, 0.6412, 0.1566, 0.6274, 0.1566, 0.6219, 0.1511, 0.6351, 0.1511, 0.4198, 0.1566, 0.4457, 0.1566, 0.4483, 0.1511, 0.4236, 0.1511, 0.503, 0.1566, 0.4738, 0.1566, 0.4751, 0.1511, 0.503, 0.1511, 0.6274, 0.1566, 0.6087, 0.1566, 0.6041, 0.1511, 0.6219, 0.1511, 0.4457, 0.1566, 0.4738, 0.1566, 0.4751, 0.1511, 0.4483, 0.1511, 0.4738, 0.1566, 0.4457, 0.1566, 0.4483, 0.1511, 0.4751, 0.1511, 0.6087, 0.1566, 0.5861, 0.1566, 0.5824, 0.1511, 0.6041, 0.1511, 0.4738, 0.1566, 0.503, 0.1566, 0.503, 0.1511, 0.4751, 0.1511, 0.4614, 0.1346, 0.4499, 0.1346, 0.4876, 0.1291, 0.4911, 0.1291, 0.5327, 0.1346, 0.5184, 0.1346, 0.5086, 0.1291, 0.513, 0.1291, 0.5184, 0.1346, 0.5255, 0.1346, 0.5108, 0.1291, 0.5086, 0.1291, 0.4499, 0.1346, 0.4404, 0.1346, 0.4847, 0.1291, 0.4876, 0.1291, 0.5184, 0.1346, 0.5036, 0.1346, 0.5041, 0.1291, 0.5086, 0.1291, 0.5327, 0.1346, 0.5458, 0.1346, 0.517, 0.1291, 0.513, 0.1291, 0.4404, 0.1346, 0.4334, 0.1346, 0.4825, 0.1291, 0.4847, 0.1291, 0.5255, 0.1346, 0.5327, 0.1346, 0.513, 0.1291, 0.5108, 0.1291, 0.5458, 0.1346, 0.5573, 0.1346, 0.5206, 0.1291, 0.517, 0.1291, 0.4334, 0.1346, 0.4291, 0.1346, 0.4812, 0.1291, 0.4825, 0.1291, 0.5573, 0.1346, 0.5668, 0.1346, 0.5235, 0.1291, 0.5206, 0.1291, 0.4291, 0.1346, 0.4276, 0.1346, 0.4807, 0.1291, 0.4812, 0.1291, 0.5668, 0.1346, 0.5738, 0.1346, 0.5256, 0.1291, 0.5235, 0.1291, 0.4276, 0.1346, 0.4291, 0.1346, 0.4812, 0.1291, 0.4807, 0.1291, 0.5738, 0.1346, 0.5781, 0.1346, 0.5269, 0.1291, 0.5256, 0.1291, 0.4291, 0.1346, 0.4334, 0.1346, 0.4825, 0.1291, 0.4812, 0.1291, 0.5781, 0.1346, 0.5796, 0.1346, 0.5274, 0.1291, 0.5269, 0.1291, 0.4334, 0.1346, 0.4404, 0.1346, 0.4847, 0.1291, 0.4825, 0.1291, 0.5796, 0.1346, 0.5781, 0.1346, 0.5269, 0.1291, 0.5274, 0.1291, 0.4404, 0.1346, 0.4499, 0.1346, 0.4876, 0.1291, 0.4847, 0.1291, 0.5781, 0.1346, 0.5738, 0.1346, 0.5256, 0.1291, 0.5269, 0.1291, 0.4499, 0.1346, 0.4614, 0.1346, 0.4911, 0.1291, 0.4876, 0.1291, 0.5738, 0.1346, 0.5668, 0.1346, 0.5235, 0.1291, 0.5256, 0.1291, 0.4614, 0.1346, 0.4745, 0.1346, 0.4951, 0.1291, 0.4911, 0.1291, 0.5036, 0.1346, 0.4888, 0.1346, 0.4995, 0.1291, 0.5041, 0.1291, 0.5668, 0.1346, 0.5573, 0.1346, 0.5206, 0.1291, 0.5235, 0.1291, 0.4745, 0.1346, 0.4888, 0.1346, 0.4995, 0.1291, 0.4951, 0.1291, 0.4888, 0.1346, 0.4745, 0.1346, 0.4951, 0.1291, 0.4995, 0.1291, 0.5573, 0.1346, 0.5458, 0.1346, 0.517, 0.1291, 0.5206, 0.1291, 0.4888, 0.1346, 0.5036, 0.1346, 0.5041, 0.1291, 0.4995, 0.1291, 0.4745, 0.1346, 0.4614, 0.1346, 0.4911, 0.1291, 0.4951, 0.1291, 0.5458, 0.1346, 0.5327, 0.1346, 0.513, 0.1291, 0.517, 0.1291, 0.5036, 0.1346, 0.5184, 0.1346, 0.5086, 0.1291, 0.5041, 0.1291, 0.4876, 0.1291, 0.4847, 0.1291, 0.4865, 0.1287, 0.4892, 0.1287, 0.5086, 0.1291, 0.5041, 0.1291, 0.5041, 0.1287, 0.5082, 0.1287, 0.513, 0.1291, 0.517, 0.1291, 0.5158, 0.1287, 0.5121, 0.1287, 0.4847, 0.1291, 0.4825, 0.1291, 0.4846, 0.1287, 0.4865, 0.1287, 0.5108, 0.1291, 0.513, 0.1291, 0.5121, 0.1287, 0.5102, 0.1287, 0.517, 0.1291, 0.5206, 0.1291, 0.519, 0.1287, 0.5158, 0.1287, 0.4825, 0.1291, 0.4812, 0.1291, 0.4834, 0.1287, 0.4846, 0.1287, 0.5206, 0.1291, 0.5235, 0.1291, 0.5216, 0.1287, 0.519, 0.1287, 0.4812, 0.1291, 0.4807, 0.1291, 0.483, 0.1287, 0.4834, 0.1287, 0.5235, 0.1291, 0.5256, 0.1291, 0.5236, 0.1287, 0.5216, 0.1287, 0.4807, 0.1291, 0.4812, 0.1291, 0.4834, 0.1287, 0.483, 0.1287, 0.5256, 0.1291, 0.5269, 0.1291, 0.5248, 0.1287, 0.5236, 0.1287, 0.4812, 0.1291, 0.4825, 0.1291, 0.4846, 0.1287, 0.4834, 0.1287, 0.5269, 0.1291, 0.5274, 0.1291, 0.5252, 0.1287, 0.5248, 0.1287, 0.4825, 0.1291, 0.4847, 0.1291, 0.4865, 0.1287, 0.4846, 0.1287, 0.5274, 0.1291, 0.5269, 0.1291, 0.5248, 0.1287, 0.5252, 0.1287, 0.4847, 0.1291, 0.4876, 0.1291, 0.4892, 0.1287, 0.4865, 0.1287, 0.5269, 0.1291, 0.5256, 0.1291, 0.5236, 0.1287, 0.5248, 0.1287, 0.4876, 0.1291, 0.4911, 0.1291, 0.4924, 0.1287, 0.4892, 0.1287, 0.5256, 0.1291, 0.5235, 0.1291, 0.5216, 0.1287, 0.5236, 0.1287, 0.4911, 0.1291, 0.4951, 0.1291, 0.496, 0.1287, 0.4924, 0.1287, 0.5041, 0.1291, 0.4995, 0.1291, 0.5, 0.1287, 0.5041, 0.1287, 0.5235, 0.1291, 0.5206, 0.1291, 0.519, 0.1287, 0.5216, 0.1287, 0.4951, 0.1291, 0.4995, 0.1291, 0.5, 0.1287, 0.496, 0.1287, 0.4995, 0.1291, 0.4951, 0.1291, 0.496, 0.1287, 0.5, 0.1287, 0.5206, 0.1291, 0.517, 0.1291, 0.5158, 0.1287, 0.519, 0.1287, 0.4995, 0.1291, 0.5041, 0.1291, 0.5041, 0.1287, 0.5, 0.1287, 0.4951, 0.1291, 0.4911, 0.1291, 0.4924, 0.1287, 0.496, 0.1287, 0.517, 0.1291, 0.513, 0.1291, 0.5121, 0.1287, 0.5158, 0.1287, 0.5041, 0.1291, 0.5086, 0.1291, 0.5082, 0.1287, 0.5041, 0.1287, 0.4911, 0.1291, 0.4876, 0.1291, 0.4892, 0.1287, 0.4924, 0.1287, 0.513, 0.1291, 0.5086, 0.1291, 0.5082, 0.1287, 0.5121, 0.1287, 0.5086, 0.1291, 0.5108, 0.1291, 0.5102, 0.1287, 0.5082, 0.1287, 0.4865, 0.1287, 0.4846, 0.1287, 0.4887, 0.1287, 0.4903, 0.1287, 0.5102, 0.1287, 0.5121, 0.1287, 0.5105, 0.1287, 0.5089, 0.1287, 0.5158, 0.1287, 0.519, 0.1287, 0.5159, 0.1287, 0.5134, 0.1287, 0.4846, 0.1287, 0.4834, 0.1287, 0.4878, 0.1287, 0.4887, 0.1287, 0.519, 0.1287, 0.5216, 0.1287, 0.5179, 0.1287, 0.5159, 0.1287, 0.4834, 0.1287, 0.483, 0.1287, 0.4875, 0.1287, 0.4878, 0.1287, 0.5216, 0.1287, 0.5236, 0.1287, 0.5195, 0.1287, 0.5179, 0.1287, 0.483, 0.1287, 0.4834, 0.1287, 0.4878, 0.1287, 0.4875, 0.1287, 0.5236, 0.1287, 0.5248, 0.1287, 0.5204, 0.1287, 0.5195, 0.1287, 0.4834, 0.1287, 0.4846, 0.1287, 0.4887, 0.1287, 0.4878, 0.1287, 0.5248, 0.1287, 0.5252, 0.1287, 0.5208, 0.1287, 0.5204, 0.1287, 0.4846, 0.1287, 0.4865, 0.1287, 0.4903, 0.1287, 0.4887, 0.1287, 0.5252, 0.1287, 0.5248, 0.1287, 0.5204, 0.1287, 0.5208, 0.1287, 0.4865, 0.1287, 0.4892, 0.1287, 0.4923, 0.1287, 0.4903, 0.1287, 0.5248, 0.1287, 0.5236, 0.1287, 0.5195, 0.1287, 0.5204, 0.1287, 0.4892, 0.1287, 0.4924, 0.1287, 0.4949, 0.1287, 0.4923, 0.1287, 0.5236, 0.1287, 0.5216, 0.1287, 0.5179, 0.1287, 0.5195, 0.1287, 0.4924, 0.1287, 0.496, 0.1287, 0.4977, 0.1287, 0.4949, 0.1287, 0.5041, 0.1287, 0.5, 0.1287, 0.5009, 0.1287, 0.5041, 0.1287, 0.5216, 0.1287, 0.519, 0.1287, 0.5159, 0.1287, 0.5179, 0.1287, 0.496, 0.1287, 0.5, 0.1287, 0.5009, 0.1287, 0.4977, 0.1287, 0.5, 0.1287, 0.496, 0.1287, 0.4977, 0.1287, 0.5009, 0.1287, 0.519, 0.1287, 0.5158, 0.1287, 0.5134, 0.1287, 0.5159, 0.1287, 0.5, 0.1287, 0.5041, 0.1287, 0.5041, 0.1287, 0.5009, 0.1287, 0.496, 0.1287, 0.4924, 0.1287, 0.4949, 0.1287, 0.4977, 0.1287, 0.5158, 0.1287, 0.5121, 0.1287, 0.5105, 0.1287, 0.5134, 0.1287, 0.5041, 0.1287, 0.5082, 0.1287, 0.5074, 0.1287, 0.5041, 0.1287, 0.4924, 0.1287, 0.4892, 0.1287, 0.4923, 0.1287, 0.4949, 0.1287, 0.5121, 0.1287, 0.5082, 0.1287, 0.5074, 0.1287, 0.5105, 0.1287, 0.5082, 0.1287, 0.5102, 0.1287, 0.5089, 0.1287, 0.5074, 0.1287, 0.4892, 0.1287, 0.4865, 0.1287, 0.4903, 0.1287, 0.4923, 0.1287, 0.5082, 0.1287, 0.5041, 0.1287, 0.5041, 0.1287, 0.5074, 0.1287, 0.5121, 0.1287, 0.5158, 0.1287, 0.5134, 0.1287, 0.5105, 0.1287, 0.4887, 0.1287, 0.4878, 0.1287, 0.5043, 0.1287, 0.5043, 0.1287, 0.5159, 0.1287, 0.5179, 0.1287, 0.5043, 0.1287, 0.5043, 0.1287, 0.4878, 0.1287, 0.4875, 0.1287, 0.5043, 0.1287, 0.5043, 0.1287, 0.5179, 0.1287, 0.5195, 0.1287, 0.5043, 0.1287, 0.5043, 0.1287, 0.4875, 0.1287, 0.4878, 0.1287, 0.5043, 0.1287, 0.5043, 0.1287, 0.5195, 0.1287, 0.5204, 0.1287, 0.5043, 0.1287, 0.5043, 0.1287, 0.4878, 0.1287, 0.4887, 0.1287, 0.5043, 0.1287, 0.5043, 0.1287, 0.5204, 0.1287, 0.5208, 0.1287, 0.5043, 0.1287, 0.5043, 0.1287, 0.4887, 0.1287, 0.4903, 0.1287, 0.5043, 0.1287, 0.5043, 0.1287, 0.5208, 0.1287, 0.5204, 0.1287, 0.5043, 0.1287, 0.5043, 0.1287, 0.4903, 0.1287, 0.4923, 0.1287, 0.5043, 0.1287, 0.5043, 0.1287, 0.5204, 0.1287, 0.5195, 0.1287, 0.5043, 0.1287, 0.5043, 0.1287, 0.4923, 0.1287, 0.4949, 0.1287, 0.5043, 0.1287, 0.5043, 0.1287, 0.5195, 0.1287, 0.5179, 0.1287, 0.5043, 0.1287, 0.5043, 0.1287, 0.4949, 0.1287, 0.4977, 0.1287, 0.5043, 0.1287, 0.5043, 0.1287, 0.5041, 0.1287, 0.5009, 0.1287, 0.5043, 0.1287, 0.5043, 0.1287, 0.5179, 0.1287, 0.5159, 0.1287, 0.5043, 0.1287, 0.5043, 0.1287, 0.4977, 0.1287, 0.5009, 0.1287, 0.5043, 0.1287, 0.5043, 0.1287, 0.5009, 0.1287, 0.4977, 0.1287, 0.5043, 0.1287, 0.5043, 0.1287, 0.5159, 0.1287, 0.5134, 0.1287, 0.5043, 0.1287, 0.5043, 0.1287, 0.5009, 0.1287, 0.5041, 0.1287, 0.5043, 0.1287, 0.5043, 0.1287, 0.4977, 0.1287, 0.4949, 0.1287, 0.5043, 0.1287, 0.5043, 0.1287, 0.5134, 0.1287, 0.5105, 0.1287, 0.5043, 0.1287, 0.5043, 0.1287, 0.5041, 0.1287, 0.5074, 0.1287, 0.5043, 0.1287, 0.5043, 0.1287, 0.4949, 0.1287, 0.4923, 0.1287, 0.5043, 0.1287, 0.5043, 0.1287, 0.5105, 0.1287, 0.5074, 0.1287, 0.5043, 0.1287, 0.5043, 0.1287, 0.5074, 0.1287, 0.5089, 0.1287, 0.5043, 0.1287, 0.5043, 0.1287, 0.4923, 0.1287, 0.4903, 0.1287, 0.5043, 0.1287, 0.5043, 0.1287, 0.5074, 0.1287, 0.5041, 0.1287, 0.5043, 0.1287, 0.5043, 0.1287, 0.5105, 0.1287, 0.5134, 0.1287, 0.5043, 0.1287, 0.5043, 0.1287, 0.4903, 0.1287, 0.4887, 0.1287, 0.5043, 0.1287, 0.5043, 0.1287, 0.5089, 0.1287, 0.5105, 0.1287, 0.5043, 0.1287, 0.5043, 0.1287, 0.5134, 0.1287, 0.5159, 0.1287, 0.5043, 0.1287, 0.5043, 0.1287, 0.5512, 0.8667, 0.5541, 0.8667, 0.5047, 0.8667, 0.4761, 0.8667, 0.4684, 0.8667, 0.5047, 0.8667, 0.5465, 0.8667, 0.5512, 0.8667, 0.5047, 0.8667, 0.4849, 0.8667, 0.4761, 0.8667, 0.5047, 0.8667, 0.4944, 0.8667, 0.5043, 0.8667, 0.5047, 0.8667, 0.5402, 0.8667, 0.5465, 0.8667, 0.5047, 0.8667, 0.4944, 0.8667, 0.4849, 0.8667, 0.5047, 0.8667, 0.4849, 0.8667, 0.4944, 0.8667, 0.5047, 0.8667, 0.5325, 0.8667, 0.5402, 0.8667, 0.5047, 0.8667, 0.5043, 0.8667, 0.4944, 0.8667, 0.5047, 0.8667, 0.4761, 0.8667, 0.4849, 0.8667, 0.5047, 0.8667, 0.5237, 0.8667, 0.5325, 0.8667, 0.5047, 0.8667, 0.5142, 0.8667, 0.5043, 0.8667, 0.5047, 0.8667, 0.4684, 0.8667, 0.4761, 0.8667, 0.5047, 0.8667, 0.5142, 0.8667, 0.5237, 0.8667, 0.5047, 0.8667, 0.519, 0.8667, 0.5142, 0.8667, 0.5047, 0.8667, 0.4621, 0.8667, 0.4684, 0.8667, 0.5047, 0.8667, 0.5043, 0.8667, 0.5142, 0.8667, 0.5047, 0.8667, 0.5325, 0.8667, 0.5237, 0.8667, 0.5047, 0.8667, 0.5237, 0.8667, 0.519, 0.8667, 0.5047, 0.8667, 0.4574, 0.8667, 0.4621, 0.8667, 0.5047, 0.8667, 0.5402, 0.8667, 0.5325, 0.8667, 0.5047, 0.8667, 0.4545, 0.8667, 0.4574, 0.8667, 0.5047, 0.8667, 0.5465, 0.8667, 0.5402, 0.8667, 0.5047, 0.8667, 0.4535, 0.8667, 0.4545, 0.8667, 0.5047, 0.8667, 0.5512, 0.8667, 0.5465, 0.8667, 0.5047, 0.8667, 0.4545, 0.8667, 0.4535, 0.8667, 0.5047, 0.8667, 0.5541, 0.8667, 0.5512, 0.8667, 0.5047, 0.8667, 0.4574, 0.8667, 0.4545, 0.8667, 0.5047, 0.8667, 0.555, 0.8667, 0.5541, 0.8667, 0.5047, 0.8667, 0.4621, 0.8667, 0.4574, 0.8667, 0.5047, 0.8667, 0.5541, 0.8667, 0.555, 0.8667, 0.5047, 0.8667, 0.4083, 0.1791, 0.4377, 0.1791, 0.4393, 0.1701, 0.4107, 0.1701, 0.6599, 0.1791, 0.6442, 0.1791, 0.6407, 0.1701, 0.6561, 0.1701, 0.3825, 0.1791, 0.4083, 0.1791, 0.4107, 0.1701, 0.3855, 0.1701, 0.6696, 0.1791, 0.6599, 0.1791, 0.6561, 0.1701, 0.6655, 0.1701, 0.3613, 0.1791, 0.3825, 0.1791, 0.3855, 0.1701, 0.3649, 0.1701, 0.6729, 0.1791, 0.6696, 0.1791, 0.6655, 0.1701, 0.6687, 0.1701, 0.3456, 0.1791, 0.3613, 0.1791, 0.3649, 0.1701, 0.3496, 0.1701, 0.6696, 0.1791, 0.6729, 0.1791, 0.6687, 0.1701, 0.6655, 0.1701, 0.3359, 0.1791, 0.3456, 0.1791, 0.3496, 0.1701, 0.3401, 0.1701, 0.6599, 0.1791, 0.6696, 0.1791, 0.6655, 0.1701, 0.6561, 0.1701, 0.3327, 0.1791, 0.3359, 0.1791, 0.3401, 0.1701, 0.3369, 0.1701, 0.6442, 0.1791, 0.6599, 0.1791, 0.6561, 0.1701, 0.6407, 0.1701, 0.3359, 0.1791, 0.3327, 0.1791, 0.3369, 0.1701, 0.3401, 0.1701, 0.6231, 0.1791, 0.6442, 0.1791, 0.6407, 0.1701, 0.6201, 0.1701, 0.3456, 0.1791, 0.3359, 0.1791, 0.3401, 0.1701, 0.3496, 0.1701, 0.5973, 0.1791, 0.6231, 0.1791, 0.6201, 0.1701, 0.595, 0.1701, 0.5519, 0.1791, 0.5679, 0.1791, 0.5663, 0.1701, 0.5507, 0.1701, 0.3613, 0.1791, 0.3456, 0.1791, 0.3496, 0.1701, 0.3649, 0.1701, 0.5679, 0.1791, 0.5973, 0.1791, 0.595, 0.1701, 0.5663, 0.1701, 0.536, 0.1791, 0.5028, 0.1791, 0.5028, 0.1701, 0.5352, 0.1701, 0.3825, 0.1791, 0.3613, 0.1791, 0.3649, 0.1701, 0.3855, 0.1701, 0.536, 0.1791, 0.5519, 0.1791, 0.5507, 0.1701, 0.5352, 0.1701, 0.5679, 0.1791, 0.536, 0.1791, 0.5352, 0.1701, 0.5663, 0.1701, 0.4083, 0.1791, 0.3825, 0.1791, 0.3855, 0.1701, 0.4107, 0.1701, 0.5028, 0.1791, 0.536, 0.1791, 0.5352, 0.1701, 0.5028, 0.1701, 0.5973, 0.1791, 0.5679, 0.1791, 0.5663, 0.1701, 0.595, 0.1701, 0.4377, 0.1791, 0.4083, 0.1791, 0.4107, 0.1701, 0.4393, 0.1701, 0.4696, 0.1791, 0.5028, 0.1791, 0.5028, 0.1701, 0.4704, 0.1701, 0.6231, 0.1791, 0.5973, 0.1791, 0.595, 0.1701, 0.6201, 0.1701, 0.4696, 0.1791, 0.4377, 0.1791, 0.4393, 0.1701, 0.4704, 0.1701, 0.4377, 0.1791, 0.4696, 0.1791, 0.4704, 0.1701, 0.4393, 0.1701, 0.6442, 0.1791, 0.6231, 0.1791, 0.6201, 0.1701, 0.6407, 0.1701, 0.5028, 0.1791, 0.4696, 0.1791, 0.4704, 0.1701, 0.5028, 0.1701, 0.503, 0.1511, 0.5309, 0.1511, 0.5245, 0.1401, 0.5033, 0.1401, 0.5824, 0.1511, 0.5577, 0.1511, 0.5449, 0.1401, 0.5637, 0.1401, 0.4483, 0.1511, 0.4236, 0.1511, 0.4429, 0.1401, 0.4617, 0.1401, 0.4751, 0.1511, 0.503, 0.1511, 0.5033, 0.1401, 0.4821, 0.1401, 0.6041, 0.1511, 0.5824, 0.1511, 0.5637, 0.1401, 0.5802, 0.1401, 0.4751, 0.1511, 0.4483, 0.1511, 0.4617, 0.1401, 0.4821, 0.1401, 0.4483, 0.1511, 0.4751, 0.1511, 0.4821, 0.1401, 0.4617, 0.1401, 0.6219, 0.1511, 0.6041, 0.1511, 0.5802, 0.1401, 0.5937, 0.1401, 0.503, 0.1511, 0.4751, 0.1511, 0.4821, 0.1401, 0.5033, 0.1401, 0.4236, 0.1511, 0.4483, 0.1511, 0.4617, 0.1401, 0.4429, 0.1401, 0.6351, 0.1511, 0.6219, 0.1511, 0.5937, 0.1401, 0.6038, 0.1401, 0.4019, 0.1511, 0.4236, 0.1511, 0.4429, 0.1401, 0.4264, 0.1401, 0.6432, 0.1511, 0.6351, 0.1511, 0.6038, 0.1401, 0.6099, 0.1401, 0.3841, 0.1511, 0.4019, 0.1511, 0.4264, 0.1401, 0.4129, 0.1401, 0.646, 0.1511, 0.6432, 0.1511, 0.6099, 0.1401, 0.612, 0.1401, 0.3709, 0.1511, 0.3841, 0.1511, 0.4129, 0.1401, 0.4029, 0.1401, 0.6432, 0.1511, 0.646, 0.1511, 0.612, 0.1401, 0.6099, 0.1401, 0.3628, 0.1511, 0.3709, 0.1511, 0.4029, 0.1401, 0.3967, 0.1401, 0.6351, 0.1511, 0.6432, 0.1511, 0.6099, 0.1401, 0.6038, 0.1401, 0.3601, 0.1511, 0.3628, 0.1511, 0.3967, 0.1401, 0.3946, 0.1401, 0.6219, 0.1511, 0.6351, 0.1511, 0.6038, 0.1401, 0.5937, 0.1401, 0.3628, 0.1511, 0.3601, 0.1511, 0.3946, 0.1401, 0.3967, 0.1401, 0.6041, 0.1511, 0.6219, 0.1511, 0.5937, 0.1401, 0.5802, 0.1401, 0.3709, 0.1511, 0.3628, 0.1511, 0.3967, 0.1401, 0.4029, 0.1401, 0.5824, 0.1511, 0.6041, 0.1511, 0.5802, 0.1401, 0.5637, 0.1401, 0.5443, 0.1511, 0.5577, 0.1511, 0.5449, 0.1401, 0.5347, 0.1401, 0.3841, 0.1511, 0.3709, 0.1511, 0.4029, 0.1401, 0.4129, 0.1401, 0.5577, 0.1511, 0.5824, 0.1511, 0.5637, 0.1401, 0.5449, 0.1401, 0.5309, 0.1511, 0.503, 0.1511, 0.5033, 0.1401, 0.5245, 0.1401, 0.4019, 0.1511, 0.3841, 0.1511, 0.4129, 0.1401, 0.4264, 0.1401, 0.5309, 0.1511, 0.5443, 0.1511, 0.5347, 0.1401, 0.5245, 0.1401, 0.5577, 0.1511, 0.5309, 0.1511, 0.5245, 0.1401, 0.5449, 0.1401, 0.4236, 0.1511, 0.4019, 0.1511, 0.4264, 0.1401, 0.4429, 0.1401, 0.5033, 0.1401, 0.5245, 0.1401, 0.5184, 0.1346, 0.5036, 0.1346, 0.5637, 0.1401, 0.5449, 0.1401, 0.5327, 0.1346, 0.5458, 0.1346, 0.4617, 0.1401, 0.4429, 0.1401, 0.4614, 0.1346, 0.4745, 0.1346, 0.4821, 0.1401, 0.5033, 0.1401, 0.5036, 0.1346, 0.4888, 0.1346, 0.5802, 0.1401, 0.5637, 0.1401, 0.5458, 0.1346, 0.5573, 0.1346, 0.4821, 0.1401, 0.4617, 0.1401, 0.4745, 0.1346, 0.4888, 0.1346, 0.4617, 0.1401, 0.4821, 0.1401, 0.4888, 0.1346, 0.4745, 0.1346, 0.5937, 0.1401, 0.5802, 0.1401, 0.5573, 0.1346, 0.5668, 0.1346, 0.5033, 0.1401, 0.4821, 0.1401, 0.4888, 0.1346, 0.5036, 0.1346, 0.4429, 0.1401, 0.4617, 0.1401, 0.4745, 0.1346, 0.4614, 0.1346, 0.6038, 0.1401, 0.5937, 0.1401, 0.5668, 0.1346, 0.5738, 0.1346, 0.4264, 0.1401, 0.4429, 0.1401, 0.4614, 0.1346, 0.4499, 0.1346, 0.6099, 0.1401, 0.6038, 0.1401, 0.5738, 0.1346, 0.5781, 0.1346, 0.4129, 0.1401, 0.4264, 0.1401, 0.4499, 0.1346, 0.4404, 0.1346, 0.612, 0.1401, 0.6099, 0.1401, 0.5781, 0.1346, 0.5796, 0.1346, 0.4029, 0.1401, 0.4129, 0.1401, 0.4404, 0.1346, 0.4334, 0.1346, 0.6099, 0.1401, 0.612, 0.1401, 0.5796, 0.1346, 0.5781, 0.1346, 0.3967, 0.1401, 0.4029, 0.1401, 0.4334, 0.1346, 0.4291, 0.1346, 0.6038, 0.1401, 0.6099, 0.1401, 0.5781, 0.1346, 0.5738, 0.1346, 0.3946, 0.1401, 0.3967, 0.1401, 0.4291, 0.1346, 0.4276, 0.1346, 0.5937, 0.1401, 0.6038, 0.1401, 0.5738, 0.1346, 0.5668, 0.1346, 0.3967, 0.1401, 0.3946, 0.1401, 0.4276, 0.1346, 0.4291, 0.1346, 0.5802, 0.1401, 0.5937, 0.1401, 0.5668, 0.1346, 0.5573, 0.1346, 0.4029, 0.1401, 0.3967, 0.1401, 0.4291, 0.1346, 0.4334, 0.1346, 0.5637, 0.1401, 0.5802, 0.1401, 0.5573, 0.1346, 0.5458, 0.1346, 0.5347, 0.1401, 0.5449, 0.1401, 0.5327, 0.1346, 0.5255, 0.1346, 0.4129, 0.1401, 0.4029, 0.1401, 0.4334, 0.1346, 0.4404, 0.1346, 0.5449, 0.1401, 0.5637, 0.1401, 0.5458, 0.1346, 0.5327, 0.1346, 0.5245, 0.1401, 0.5033, 0.1401, 0.5036, 0.1346, 0.5184, 0.1346, 0.4264, 0.1401, 0.4129, 0.1401, 0.4404, 0.1346, 0.4499, 0.1346, 0.5245, 0.1401, 0.5347, 0.1401, 0.5255, 0.1346, 0.5184, 0.1346, 0.5449, 0.1401, 0.5245, 0.1401, 0.5184, 0.1346, 0.5327, 0.1346, 0.4429, 0.1401, 0.4264, 0.1401, 0.4499, 0.1346, 0.4614, 0.1346])
me_circle.materials.append(mat_material_001)
me_circle.update()

# ---- objects
ob_empty = bpy.data.objects.new('Empty', img_metal_png)
ob_circle = bpy.data.objects.new('Circle', me_circle)

# ---- transforms, parenting, visibility, modifiers, constraints
ob_empty.location = (0.0, 0.0, 0.0)
ob_empty.rotation_euler = (1.571, -0.0, -0.0)
ob_empty.empty_display_type = 'IMAGE'
ob_empty.empty_display_size = 5.0
ob_empty.empty_image_depth = 'BACK'
ob_empty.show_empty_image_perspective = False
ob_empty.empty_image_side = 'FRONT'
ob_circle.location = (0.02231, 0.0, -1.575)
ob_circle.scale = (1.025, 1.025, 1.025)

# ---- collection membership
col_collection.objects.link(ob_empty)
col_collection.objects.link(ob_circle)

# ---- scene / render settings (as saved in the file)
scene.frame_start = 1; scene.frame_end = 250; scene.frame_set(1)
scene.render.engine = 'BLENDER_EEVEE_NEXT'
scene.cycles.sampling_pattern = 'TABULATED_SOBOL'
scene.cycles.use_light_tree = False
scene.view_settings.view_transform = 'Filmic'
bpy.context.view_layer.update()

# ---- added for rendering (the .blend has no active camera and no usable light): camera, sun
cam_auto = bpy.data.cameras.new('AutoCamera')
cam_auto.lens = 50.0
cam_auto.sensor_width = 36.0
cam_auto.clip_end = 1000.0
ob_auto_camera = bpy.data.objects.new('AutoCamera', cam_auto)
scene.collection.objects.link(ob_auto_camera)
ob_auto_camera.location = (4.53483, -5.41502, 3.59028)
ob_auto_camera.rotation_euler = (1.09748, -7.21219e-08, 0.694738)
scene.camera = ob_auto_camera
light_auto_sun = bpy.data.lights.new('AutoSun', 'SUN')
light_auto_sun.energy = 3.0
light_auto_sun.angle = 0.0523599
ob_auto_sun = bpy.data.objects.new('AutoSun', light_auto_sun)
scene.collection.objects.link(ob_auto_sun)
ob_auto_sun.rotation_euler = (0.872665, 0.174533, 0.523599)
bpy.context.view_layer.update()
